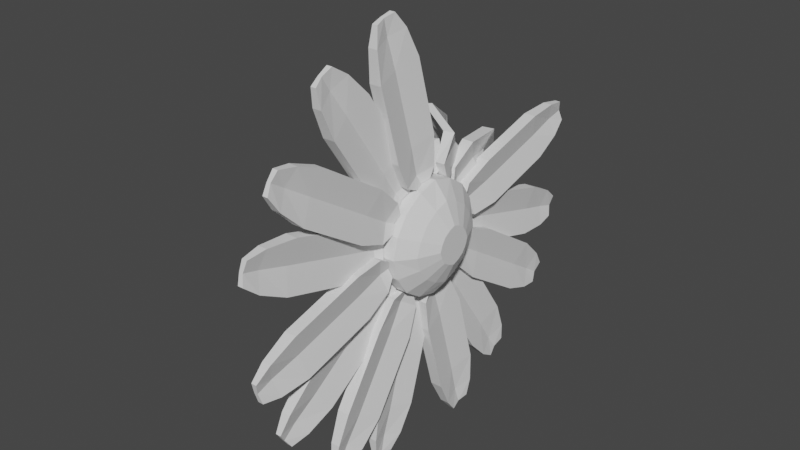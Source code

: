 # Source: daisy_wilting.blend  (saved by Blender 3.1.7; exported with 4.5.12 LTS)
import bpy
from mathutils import Matrix  # noqa: F401  (used for matrix-valued properties, if any)

bpy.ops.wm.read_factory_settings(use_empty=True)
scene = bpy.context.scene
scene.name = 'Scene'

# ---- collections
col_collection = bpy.data.collections.new('Collection'); scene.collection.children.link(col_collection)

# ---- materials (node trees are filled in below, after node groups)
mat_material = bpy.data.materials.new('Material')
mat_material.alpha_threshold = 0.0
mat_material.use_transparent_shadow = False
mat_material.line_color = (0.0, 0.0, 0.0, 1.0)

# ---- material node trees
mat_material.use_nodes = True; mat_material.node_tree.nodes.clear()
_N = mat_material.node_tree.nodes; _L = mat_material.node_tree.links
n0 = _N.new('ShaderNodeOutputMaterial'); n0.name = 'Material Output'; n0.location = (300, 300)
n1 = _N.new('ShaderNodeBsdfPrincipled'); n1.name = 'Principled BSDF'; n1.location = (10, 300)
n1.distribution = 'GGX'
n1.subsurface_method = 'RANDOM_WALK_SKIN'
n1.inputs[2].default_value = 0.4
n1.inputs[3].default_value = 1.45
n1.inputs[27].default_value = (0.0, 0.0, 0.0, 1.0)
n1.inputs[28].default_value = 1.0
_L.new(n1.outputs[0], n0.inputs[0])
n0.is_active_output = True

# ---- world
world_world = bpy.data.worlds.new('World'); scene.world = world_world
world_world.use_nodes = True; world_world.node_tree.nodes.clear()
_N = world_world.node_tree.nodes; _L = world_world.node_tree.links
n0 = _N.new('ShaderNodeOutputWorld'); n0.name = 'World Output'; n0.location = (300, 300)
n1 = _N.new('ShaderNodeBackground'); n1.name = 'Background'; n1.location = (10, 300)
n1.inputs[0].default_value = (0.05088, 0.05088, 0.05088, 1.0)
_L.new(n1.outputs[0], n0.inputs[0])
n0.is_active_output = True
world_world.color = (0.05088, 0.05088, 0.05088)
world_world.use_sun_shadow = False
world_world.sun_shadow_jitter_overblur = 0.0

# ---- meshes
me_cube = bpy.data.meshes.new('Cube')
me_cube.from_pydata([(-0.2696, -1.03, 1.03), (-0.2696, -1.03, -1.03), (-0.272, 1.029, 1.03), (-0.272, 1.029, -1.03), (0.2992, -1.029, 1.03), (0.2992, -1.029, -1.03), (0.2968, 1.03, 1.03), (0.2968, 1.03, -1.03), (0.2869, 0.0002231, -1.497), (-0.2597, -0.0004301, 1.497), (0.2869, 0.0002231, 1.497), (-0.2597, -0.0004301, -1.497), (-0.2579, -1.497, -1.361e-08), (0.2852, 1.497, -1.361e-08), (-0.2615, 1.497, -1.361e-08), (0.2887, -1.497, -1.361e-08), (-0.2724, 1.353, 0.5406), (0.2964, 1.354, 0.5406), (-0.2692, -1.354, 0.5406), (0.2996, -1.354, 0.5406), (0.2987, -0.5404, 1.354), (-0.2702, -0.541, 1.354), (-0.2714, 0.5401, 1.354), (0.2974, 0.5408, 1.354), (0.2974, 0.5408, -1.354), (-0.2714, 0.5401, -1.354), (-0.2724, 1.353, -0.5406), (0.2964, 1.354, -0.5406), (-0.2702, -0.541, -1.354), (0.2987, -0.5404, -1.354), (-0.2692, -1.354, -0.5406), (0.2996, -1.354, -0.5406), (-0.3843, -0.7156, 0.7151), (-0.3843, -0.7156, -0.7151), (-0.386, 0.7145, 0.7151), (-0.386, 0.7145, -0.7151), (-0.3851, -0.0005771, 1.076), (-0.3851, -0.0005771, -1.076), (-0.3838, -1.076, -1.554e-07), (-0.3864, 1.075, -1.554e-07), (-0.3862, 0.9397, 0.3755), (-0.384, -0.9408, 0.3755), (-0.3847, -0.376, 0.9402), (-0.3856, 0.3749, 0.9402), (-0.3856, 0.3749, -0.9402), (-0.3862, 0.9397, -0.3755), (-0.3847, -0.376, -0.9402), (-0.384, -0.9408, -0.3755), (-0.5316, -0.3988, 0.3981), (-0.5316, -0.3988, -0.3981), (-0.5326, 0.3973, 0.3981), (-0.5326, 0.3973, -0.3981), (-0.5321, -0.0007517, 0.5988), (-0.5321, -0.0007517, -0.5988), (-0.5314, -0.5996, -1.851e-07), (-0.5328, 0.5981, -1.851e-07), (-0.5327, 0.5227, 0.209), (-0.5315, -0.5242, 0.209), (-0.5318, -0.2098, 0.5235), (-0.5323, 0.2083, 0.5235), (-0.5323, 0.2083, -0.5235), (-0.5327, 0.5227, -0.209), (-0.5318, -0.2098, -0.5235), (-0.5315, -0.5242, -0.209), (0.6255, -0.7059, 0.7065), (0.6255, -0.7059, -0.7065), (0.6238, 0.7071, 0.7065), (0.6238, 0.7071, -0.7065), (0.6246, 0.0006224, -1.063), (0.6246, 0.0006224, 1.063), (0.6234, 1.063, -1.593e-07), (0.6259, -1.062, -1.593e-07), (0.6235, 0.9296, 0.371), (0.6257, -0.9284, 0.371), (0.6251, -0.3703, 0.929), (0.6242, 0.3716, 0.929), (0.6242, 0.3716, -0.929), (0.6235, 0.9296, -0.371), (0.6251, -0.3703, -0.929), (0.6257, -0.9284, -0.371), (0.87, -0.338, 0.3389), (0.87, -0.338, -0.3389), (0.8692, 0.3398, 0.3389), (0.8692, 0.3398, -0.3389), (0.8696, 0.0009134, -0.5097), (0.8696, 0.0009134, 0.5097), (0.869, 0.5106, 1.717e-07), (0.8702, -0.5088, 1.717e-07), (0.8691, 0.4465, 0.1779), (0.8701, -0.4447, 0.1779), (0.8698, -0.177, 0.4456), (0.8694, 0.1788, 0.4456), (0.8694, 0.1788, -0.4456), (0.8691, 0.4465, -0.1779), (0.8698, -0.177, -0.4456), (0.8701, -0.4447, -0.1779)], [], [(22, 23, 6, 2), (16, 2, 6, 17), (15, 19, 18, 12), (24, 25, 3, 7), (8, 11, 25, 24), (19, 4, 0, 18), (0, 4, 20, 21), (29, 28, 11, 8), (14, 16, 17, 13), (21, 20, 10, 9), (29, 8, 68, 78), (11, 28, 46, 37), (31, 15, 12, 30), (5, 1, 28, 29), (9, 10, 23, 22), (26, 14, 13, 27), (3, 26, 27, 7), (5, 31, 30, 1), (45, 35, 51, 61), (12, 18, 41, 38), (21, 9, 36, 42), (2, 16, 40, 34), (22, 2, 34, 43), (16, 14, 39, 40), (3, 25, 44, 35), (25, 11, 37, 44), (30, 12, 38, 47), (0, 21, 42, 32), (14, 26, 45, 39), (1, 30, 47, 33), (9, 22, 43, 36), (28, 1, 33, 46), (18, 0, 32, 41), (26, 3, 35, 45), (52, 59, 50, 56, 55, 61, 51, 60, 53, 62, 49, 63, 54, 57, 48, 58), (41, 32, 48, 57), (43, 34, 50, 59), (34, 40, 56, 50), (46, 33, 49, 62), (36, 43, 59, 52), (42, 36, 52, 58), (35, 44, 60, 51), (44, 37, 53, 60), (39, 45, 61, 55), (32, 42, 58, 48), (37, 46, 62, 53), (38, 41, 57, 54), (33, 47, 63, 49), (47, 38, 54, 63), (40, 39, 55, 56), (73, 71, 87, 89), (31, 5, 65, 79), (5, 29, 78, 65), (27, 13, 70, 77), (8, 24, 76, 68), (23, 10, 69, 75), (24, 7, 67, 76), (13, 17, 72, 70), (19, 15, 71, 73), (15, 31, 79, 71), (20, 4, 64, 74), (4, 19, 73, 64), (7, 27, 77, 67), (17, 6, 66, 72), (10, 20, 74, 69), (6, 23, 75, 66), (85, 90, 80, 89, 87, 95, 81, 94, 84, 92, 83, 93, 86, 88, 82, 91), (72, 66, 82, 88), (64, 73, 89, 80), (79, 65, 81, 95), (70, 72, 88, 86), (74, 64, 80, 90), (66, 75, 91, 82), (78, 68, 84, 94), (68, 76, 92, 84), (75, 69, 85, 91), (67, 77, 93, 83), (69, 74, 90, 85), (65, 78, 94, 81), (77, 70, 86, 93), (76, 67, 83, 92), (71, 79, 95, 87)])
_uv = me_cube.uv_layers.new(name='UVMap')
_uv.uv.foreach_set('vector', [0.3915, 0.4575, 0.3464, 0.4424, 0.3592, 0.3961, 0.4062, 0.4097, 0.4209, 0.3611, 0.4062, 0.4097, 0.3592, 0.3961, 0.3725, 0.3483, 0.2608, 0.6639, 0.2792, 0.6183, 0.3253, 0.6383, 0.3043, 0.6833, 0.4101, 0.1069, 0.4934, 0.1246, 0.4685, 0.1999, 0.4026, 0.1839, 0.4192, 8.158e-05, 0.5324, 0.03045, 0.4934, 0.1246, 0.4101, 0.1069, 0.2792, 0.6183, 0.2996, 0.5731, 0.3449, 0.5914, 0.3253, 0.6383, 0.3449, 0.5914, 0.2996, 0.5731, 0.3177, 0.5277, 0.3619, 0.5452, 0.1573, 0.8312, 0.2343, 0.8679, 0.2003, 0.9698, 0.09787, 0.9132, 0.4311, 0.312, 0.4209, 0.3611, 0.3725, 0.3483, 0.3846, 0.3014, 0.3619, 0.5452, 0.3177, 0.5277, 0.3349, 0.4857, 0.3747, 0.5009, 0.1573, 0.8312, 0.09787, 0.9132, 0.02881, 0.813, 0.09248, 0.7634, 0.2003, 0.9698, 0.2343, 0.8679, 0.3113, 0.8807, 0.3028, 0.9652, 0.2332, 0.7095, 0.2608, 0.6639, 0.3043, 0.6833, 0.2855, 0.7338, 0.2, 0.7639, 0.2603, 0.7948, 0.2343, 0.8679, 0.1573, 0.8312, 0.3747, 0.5009, 0.3349, 0.4857, 0.3464, 0.4424, 0.3915, 0.4575, 0.4489, 0.2609, 0.4311, 0.312, 0.3846, 0.3014, 0.3927, 0.2488, 0.4685, 0.1999, 0.4489, 0.2609, 0.3927, 0.2488, 0.4026, 0.1839, 0.2, 0.7639, 0.2332, 0.7095, 0.2855, 0.7338, 0.2603, 0.7948, 0.5031, 0.2789, 0.5245, 0.2235, 0.603, 0.2671, 0.5863, 0.3125, 0.3043, 0.6833, 0.3253, 0.6383, 0.3732, 0.6562, 0.3504, 0.7016, 0.3619, 0.5452, 0.3747, 0.5009, 0.418, 0.5155, 0.4077, 0.5622, 0.4062, 0.4097, 0.4209, 0.3611, 0.4691, 0.3765, 0.4515, 0.4239, 0.3915, 0.4575, 0.4062, 0.4097, 0.4515, 0.4239, 0.4384, 0.472, 0.4209, 0.3611, 0.4311, 0.312, 0.4791, 0.3265, 0.4691, 0.3765, 0.4685, 0.1999, 0.4934, 0.1246, 0.56, 0.1642, 0.5245, 0.2235, 0.4934, 0.1246, 0.5324, 0.03045, 0.6057, 0.09573, 0.56, 0.1642, 0.2855, 0.7338, 0.3043, 0.6833, 0.3504, 0.7016, 0.339, 0.7542, 0.3449, 0.5914, 0.3619, 0.5452, 0.4077, 0.5622, 0.3888, 0.608, 0.4311, 0.312, 0.4489, 0.2609, 0.5031, 0.2789, 0.4791, 0.3265, 0.2603, 0.7948, 0.2855, 0.7338, 0.339, 0.7542, 0.3205, 0.8119, 0.3747, 0.5009, 0.3915, 0.4575, 0.4384, 0.472, 0.418, 0.5155, 0.2343, 0.8679, 0.2603, 0.7948, 0.3205, 0.8119, 0.3113, 0.8807, 0.3253, 0.6383, 0.3449, 0.5914, 0.3888, 0.608, 0.3732, 0.6562, 0.4489, 0.2609, 0.4685, 0.1999, 0.5245, 0.2235, 0.5031, 0.2789, 0.6625, 0.8183, 0.6657, 0.8686, 0.6566, 0.9192, 0.6285, 0.9623, 0.5918, 0.9968, 0.5416, 0.9999, 0.4909, 0.9908, 0.4478, 0.9628, 0.4133, 0.9261, 0.4102, 0.8758, 0.4193, 0.8252, 0.4473, 0.7821, 0.484, 0.7476, 0.5343, 0.7445, 0.5849, 0.7535, 0.628, 0.7816, 0.3732, 0.6562, 0.3888, 0.608, 0.4676, 0.6364, 0.4571, 0.6834, 0.4384, 0.472, 0.4515, 0.4239, 0.531, 0.4497, 0.5223, 0.497, 0.4515, 0.4239, 0.4691, 0.3765, 0.5514, 0.4064, 0.531, 0.4497, 0.3113, 0.8807, 0.3205, 0.8119, 0.4108, 0.8268, 0.4102, 0.8758, 0.418, 0.5155, 0.4384, 0.472, 0.5223, 0.497, 0.5064, 0.5454, 0.4077, 0.5622, 0.418, 0.5155, 0.5064, 0.5454, 0.4896, 0.5936, 0.5245, 0.2235, 0.56, 0.1642, 0.6325, 0.2291, 0.603, 0.2671, 0.56, 0.1642, 0.6057, 0.09573, 0.6657, 0.1928, 0.6325, 0.2291, 0.4791, 0.3265, 0.5031, 0.2789, 0.5863, 0.3125, 0.5671, 0.3588, 0.3888, 0.608, 0.4077, 0.5622, 0.4896, 0.5936, 0.4676, 0.6364, 0.3028, 0.9652, 0.3113, 0.8807, 0.4102, 0.8758, 0.4133, 0.9261, 0.3504, 0.7016, 0.3732, 0.6562, 0.4571, 0.6834, 0.4401, 0.7312, 0.3205, 0.8119, 0.339, 0.7542, 0.4262, 0.7801, 0.4108, 0.8268, 0.339, 0.7542, 0.3504, 0.7016, 0.4401, 0.7312, 0.4262, 0.7801, 0.4691, 0.3765, 0.4791, 0.3265, 0.5671, 0.3588, 0.5514, 0.4064, 0.2269, 0.5921, 0.2087, 0.6355, 0.1192, 0.5767, 0.1385, 0.5421, 0.2332, 0.7095, 0.2, 0.7639, 0.1422, 0.7184, 0.1766, 0.6737, 0.2, 0.7639, 0.1573, 0.8312, 0.09248, 0.7634, 0.1422, 0.7184, 0.3927, 0.2488, 0.3846, 0.3014, 0.327, 0.2912, 0.3259, 0.241, 0.4192, 8.158e-05, 0.4101, 0.1069, 0.3161, 0.1171, 0.2977, 0.0361, 0.3464, 0.4424, 0.3349, 0.4857, 0.2845, 0.4688, 0.2929, 0.426, 0.4101, 0.1069, 0.4026, 0.1839, 0.3271, 0.1835, 0.3161, 0.1171, 0.3846, 0.3014, 0.3725, 0.3483, 0.3146, 0.3365, 0.327, 0.2912, 0.2792, 0.6183, 0.2608, 0.6639, 0.2087, 0.6355, 0.2269, 0.5921, 0.2608, 0.6639, 0.2332, 0.7095, 0.1766, 0.6737, 0.2087, 0.6355, 0.3177, 0.5277, 0.2996, 0.5731, 0.2486, 0.5507, 0.265, 0.508, 0.2996, 0.5731, 0.2792, 0.6183, 0.2269, 0.5921, 0.2486, 0.5507, 0.4026, 0.1839, 0.3927, 0.2488, 0.3259, 0.241, 0.3271, 0.1835, 0.3725, 0.3483, 0.3592, 0.3961, 0.306, 0.3824, 0.3146, 0.3365, 0.3349, 0.4857, 0.3177, 0.5277, 0.265, 0.508, 0.2845, 0.4688, 0.3592, 0.3961, 0.3464, 0.4424, 0.2929, 0.426, 0.306, 0.3824, 0.02667, 0.2786, 0.009964, 0.2404, 0.00264, 0.1985, 0.01221, 0.1571, 0.03094, 0.1198, 0.06912, 0.1031, 0.111, 0.0958, 0.1525, 0.1054, 0.1897, 0.1241, 0.2064, 0.1623, 0.2138, 0.2042, 0.2042, 0.2457, 0.1855, 0.2829, 0.1473, 0.2996, 0.1054, 0.3069, 0.0639, 0.2974, 0.3146, 0.3365, 0.306, 0.3824, 0.2101, 0.3603, 0.2134, 0.3214, 0.2486, 0.5507, 0.2269, 0.5921, 0.1385, 0.5421, 0.1595, 0.5095, 0.1766, 0.6737, 0.1422, 0.7184, 0.06966, 0.6392, 0.09451, 0.608, 0.327, 0.2912, 0.3146, 0.3365, 0.2134, 0.3214, 0.2195, 0.2819, 0.265, 0.508, 0.2486, 0.5507, 0.1595, 0.5095, 0.1705, 0.4722, 0.306, 0.3824, 0.2929, 0.426, 0.1961, 0.3967, 0.2101, 0.3603, 0.09248, 0.7634, 0.02881, 0.813, 8.158e-05, 0.6801, 0.03627, 0.6611, 0.2977, 0.0361, 0.3161, 0.1171, 0.2064, 0.1623, 0.1897, 0.1241, 0.2929, 0.426, 0.2845, 0.4688, 0.1848, 0.435, 0.1961, 0.3967, 0.3271, 0.1835, 0.3259, 0.241, 0.2195, 0.2414, 0.2193, 0.2009, 0.2845, 0.4688, 0.265, 0.508, 0.1705, 0.4722, 0.1848, 0.435, 0.1422, 0.7184, 0.09248, 0.7634, 0.03627, 0.6611, 0.06966, 0.6392, 0.3259, 0.241, 0.327, 0.2912, 0.2195, 0.2819, 0.2195, 0.2414, 0.3161, 0.1171, 0.3271, 0.1835, 0.2193, 0.2009, 0.2064, 0.1623, 0.2087, 0.6355, 0.1766, 0.6737, 0.09451, 0.608, 0.1192, 0.5767])
me_cube.materials.append(mat_material)
me_cube.use_remesh_preserve_volume = False
me_cube.use_remesh_preserve_attributes = False
me_cube.use_mirror_vertex_groups = False
me_cube.update()
me_cube_001 = bpy.data.meshes.new('Cube.001')
me_cube_001.from_pydata([(-0.07971, 1.494, 5.013), (-0.07971, 1.359, 5.494), (-0.07993, 1.769, 4.873), (-0.07993, 1.504, 5.817), (0.162, 1.494, 5.013), (0.162, 1.359, 5.494), (0.1622, 1.769, 4.873), (0.1622, 1.504, 5.817), (-0.1184, 2.568, 4.935), (-0.1184, 2.218, 6.179), (0.2007, 2.568, 4.935), (0.2007, 2.218, 6.179), (-0.1184, 4.543, 5.49), (-0.1184, 4.194, 6.734), (0.2007, 4.543, 5.49), (0.2007, 4.194, 6.734), (-0.07966, 5.267, 5.856), (-0.07966, 5.003, 6.798), (0.1619, 5.267, 5.856), (0.1619, 5.003, 6.798), (-0.02962, 5.649, 6.174), (-0.02962, 5.494, 6.726), (0.1119, 5.649, 6.174), (0.1119, 5.494, 6.726), (-0.08933, 1.426, 5.254), (-0.1548, 1.637, 5.345), (0.02423, 1.637, 5.345), (0.08933, 1.426, 5.254), (-0.1832, 2.393, 5.557), (0.05269, 2.393, 5.557), (-0.1832, 4.369, 6.112), (0.05269, 4.369, 6.112), (-0.1546, 5.135, 6.327), (0.02403, 5.135, 6.327), (-0.0523, 5.572, 6.45), (0.0523, 5.572, 6.45)], [], [(24, 1, 3, 25), (25, 3, 9, 28), (26, 7, 5, 27), (27, 5, 1, 24), (2, 6, 4, 0), (7, 3, 1, 5), (9, 11, 15, 13), (26, 6, 10, 29), (6, 2, 8, 10), (3, 7, 11, 9), (31, 14, 18, 33), (28, 9, 13, 30), (29, 10, 14, 31), (10, 8, 12, 14), (17, 19, 23, 21), (14, 12, 16, 18), (13, 15, 19, 17), (30, 13, 17, 32), (34, 21, 23, 35), (32, 17, 21, 34), (33, 18, 22, 35), (18, 16, 20, 22), (19, 33, 35, 23), (16, 32, 34, 20), (20, 34, 35, 22), (12, 30, 32, 16), (11, 29, 31, 15), (8, 28, 30, 12), (15, 31, 33, 19), (7, 26, 29, 11), (4, 27, 24, 0), (6, 26, 27, 4), (2, 25, 28, 8), (0, 24, 25, 2)])
_uv = me_cube_001.uv_layers.new(name='UVMap')
_uv.uv.foreach_set('vector', [0.3327, 0.02674, 0.2974, 0.09014, 0.2606, 0.1406, 0.2361, 0.01356, 0.2361, 0.01356, 0.2606, 0.1406, 0.1902, 0.275, 0.02415, 0.1778, 0.3773, 0.1484, 0.2955, 0.1633, 0.3245, 0.1194, 0.3852, 0.07466, 0.3852, 0.07466, 0.3245, 0.1194, 0.2974, 0.09014, 0.3327, 0.02674, 0.5065, 0.1352, 0.4692, 0.1567, 0.4427, 0.1179, 0.4705, 0.09249, 0.2955, 0.1633, 0.2606, 0.1406, 0.2974, 0.09014, 0.3245, 0.1194, 0.1902, 0.275, 0.2556, 0.2907, 0.2559, 0.7004, 0.1884, 0.7133, 0.3773, 0.1484, 0.4692, 0.1567, 0.5135, 0.289, 0.384, 0.2948, 0.4692, 0.1567, 0.5065, 0.1352, 0.5795, 0.2741, 0.5135, 0.289, 0.2606, 0.1406, 0.2955, 0.1633, 0.2556, 0.2907, 0.1902, 0.275, 0.3882, 0.696, 0.5211, 0.6995, 0.4784, 0.8429, 0.3902, 0.8445, 0.02415, 0.1778, 0.1902, 0.275, 0.1884, 0.7133, 8.741e-05, 0.7978, 0.384, 0.2948, 0.5135, 0.289, 0.5211, 0.6995, 0.3882, 0.696, 0.5135, 0.289, 0.5795, 0.2741, 0.5893, 0.7135, 0.5211, 0.6995, 0.2599, 0.8674, 0.3006, 0.8443, 0.3386, 0.9081, 0.3223, 0.9235, 0.5211, 0.6995, 0.5893, 0.7135, 0.5188, 0.8671, 0.4784, 0.8429, 0.1884, 0.7133, 0.2559, 0.7004, 0.3006, 0.8443, 0.2599, 0.8674, 8.741e-05, 0.7978, 0.1884, 0.7133, 0.2599, 0.8674, 0.2016, 0.9999, 0.3642, 0.9851, 0.3223, 0.9235, 0.3386, 0.9081, 0.3914, 0.959, 0.2016, 0.9999, 0.2599, 0.8674, 0.3223, 0.9235, 0.3642, 0.9851, 0.3902, 0.8445, 0.4784, 0.8429, 0.4445, 0.9076, 0.3914, 0.959, 0.4784, 0.8429, 0.5188, 0.8671, 0.4593, 0.9237, 0.4445, 0.9076, 0.3006, 0.8443, 0.3902, 0.8445, 0.3914, 0.959, 0.3386, 0.9081, 0.5188, 0.8671, 0.5781, 0.995, 0.4186, 0.9846, 0.4593, 0.9237, 0.4593, 0.9237, 0.4186, 0.9846, 0.3914, 0.959, 0.4445, 0.9076, 0.5893, 0.7135, 0.7642, 0.7943, 0.5781, 0.995, 0.5188, 0.8671, 0.2556, 0.2907, 0.384, 0.2948, 0.3882, 0.696, 0.2559, 0.7004, 0.5795, 0.2741, 0.7642, 0.1724, 0.7642, 0.7943, 0.5893, 0.7135, 0.2559, 0.7004, 0.3882, 0.696, 0.3902, 0.8445, 0.3006, 0.8443, 0.2955, 0.1633, 0.3773, 0.1484, 0.384, 0.2948, 0.2556, 0.2907, 0.4427, 0.1179, 0.3852, 0.07466, 0.4406, 0.0285, 0.4705, 0.09249, 0.4692, 0.1567, 0.3773, 0.1484, 0.3852, 0.07466, 0.4427, 0.1179, 0.5065, 0.1352, 0.5337, 8.741e-05, 0.7642, 0.1724, 0.5795, 0.2741, 0.4705, 0.09249, 0.4406, 0.0285, 0.5337, 8.741e-05, 0.5065, 0.1352])
me_cube_001.use_remesh_fix_poles = True
me_cube_001.use_remesh_preserve_attributes = False
me_cube_001.update()
me_cube_002 = bpy.data.meshes.new('Cube.002')
me_cube_002.from_pydata([(-0.2233, 1.354, 5.556), (-0.2233, 1.074, 5.97), (-0.2235, 1.659, 5.51), (-0.2235, 1.11, 6.322), (0.01839, 1.354, 5.556), (0.01839, 1.074, 5.97), (0.01861, 1.659, 5.51), (0.01861, 1.11, 6.322), (-0.2457, 2.189, 5.774), (-0.2836, 1.774, 6.766), (0.0734, 2.189, 5.774), (0.03553, 1.774, 6.766), (-0.6392, 2.823, 5.358), (-0.9964, 3.702, 5.745), (-0.4048, 2.918, 5.358), (-0.762, 3.797, 5.745), (-0.751, 3.229, 4.864), (-0.9707, 3.77, 4.908), (-0.6171, 3.284, 4.864), (-0.8368, 3.824, 4.908), (-0.7766, 3.372, 4.602), (-0.9053, 3.688, 4.628), (-0.6982, 3.404, 4.602), (-0.8269, 3.72, 4.628), (-0.2329, 1.214, 5.763), (-0.2983, 1.385, 5.916), (-0.1193, 1.385, 5.916), (-0.05424, 1.214, 5.763), (-0.3268, 1.968, 6.272), (-0.09088, 1.968, 6.272), (-0.8654, 3.243, 5.551), (-0.6921, 3.313, 5.551), (-0.9024, 3.483, 4.886), (-0.8034, 3.523, 4.886), (-0.8535, 3.525, 4.615), (-0.7955, 3.548, 4.615), (-0.2183, 3.0, 6.659), (-0.5312, 2.938, 6.659), (-0.3719, 2.343, 5.762), (-0.05897, 2.406, 5.762), (-0.2811, 2.66, 6.212), (-0.5125, 2.614, 6.212)], [], [(24, 1, 3, 25), (25, 3, 9, 28), (26, 7, 5, 27), (27, 5, 1, 24), (2, 6, 4, 0), (7, 3, 1, 5), (37, 36, 15, 13), (26, 6, 10, 29), (6, 2, 8, 10), (3, 7, 11, 9), (31, 14, 18, 33), (41, 37, 13, 30), (40, 39, 14, 31), (39, 38, 12, 14), (17, 19, 23, 21), (14, 12, 16, 18), (13, 15, 19, 17), (30, 13, 17, 32), (34, 21, 23, 35), (32, 17, 21, 34), (33, 18, 22, 35), (18, 16, 20, 22), (19, 33, 35, 23), (16, 32, 34, 20), (20, 34, 35, 22), (12, 30, 32, 16), (36, 40, 31, 15), (38, 41, 30, 12), (15, 31, 33, 19), (7, 26, 29, 11), (4, 27, 24, 0), (6, 26, 27, 4), (2, 25, 28, 8), (0, 24, 25, 2), (8, 28, 41, 38), (11, 29, 40, 36), (10, 8, 38, 39), (29, 10, 39, 40), (28, 9, 37, 41), (9, 11, 36, 37)])
_uv = me_cube_002.uv_layers.new(name='UVMap')
_uv.uv.foreach_set('vector', [0.3327, 0.02674, 0.2974, 0.09014, 0.2606, 0.1406, 0.2361, 0.01356, 0.2361, 0.01356, 0.2606, 0.1406, 0.1902, 0.275, 0.02415, 0.1778, 0.3773, 0.1484, 0.2955, 0.1633, 0.3245, 0.1194, 0.3852, 0.07466, 0.3852, 0.07466, 0.3245, 0.1194, 0.2974, 0.09014, 0.3327, 0.02674, 0.5065, 0.1352, 0.4692, 0.1567, 0.4427, 0.1179, 0.4705, 0.09249, 0.2955, 0.1633, 0.2606, 0.1406, 0.2974, 0.09014, 0.3245, 0.1194, 0.1893, 0.4941, 0.2557, 0.4956, 0.2559, 0.7004, 0.1884, 0.7133, 0.3773, 0.1484, 0.4692, 0.1567, 0.5135, 0.289, 0.384, 0.2948, 0.4692, 0.1567, 0.5065, 0.1352, 0.5795, 0.2741, 0.5135, 0.289, 0.2606, 0.1406, 0.2955, 0.1633, 0.2556, 0.2907, 0.1902, 0.275, 0.3882, 0.696, 0.5211, 0.6995, 0.4784, 0.8429, 0.3902, 0.8445, 0.01212, 0.4878, 0.1893, 0.4941, 0.1884, 0.7133, 8.741e-05, 0.7978, 0.3861, 0.4954, 0.5173, 0.4942, 0.5211, 0.6995, 0.3882, 0.696, 0.5173, 0.4942, 0.5844, 0.4938, 0.5893, 0.7135, 0.5211, 0.6995, 0.2599, 0.8674, 0.3006, 0.8443, 0.3386, 0.9081, 0.3223, 0.9235, 0.5211, 0.6995, 0.5893, 0.7135, 0.5188, 0.8671, 0.4784, 0.8429, 0.1884, 0.7133, 0.2559, 0.7004, 0.3006, 0.8443, 0.2599, 0.8674, 8.741e-05, 0.7978, 0.1884, 0.7133, 0.2599, 0.8674, 0.2016, 0.9999, 0.3642, 0.9851, 0.3223, 0.9235, 0.3386, 0.9081, 0.3914, 0.959, 0.2016, 0.9999, 0.2599, 0.8674, 0.3223, 0.9235, 0.3642, 0.9851, 0.3902, 0.8445, 0.4784, 0.8429, 0.4445, 0.9076, 0.3914, 0.959, 0.4784, 0.8429, 0.5188, 0.8671, 0.4593, 0.9237, 0.4445, 0.9076, 0.3006, 0.8443, 0.3902, 0.8445, 0.3914, 0.959, 0.3386, 0.9081, 0.5188, 0.8671, 0.5781, 0.995, 0.4186, 0.9846, 0.4593, 0.9237, 0.4593, 0.9237, 0.4186, 0.9846, 0.3914, 0.959, 0.4445, 0.9076, 0.5893, 0.7135, 0.7642, 0.7943, 0.5781, 0.995, 0.5188, 0.8671, 0.2557, 0.4956, 0.3861, 0.4954, 0.3882, 0.696, 0.2559, 0.7004, 0.5844, 0.4938, 0.7642, 0.4833, 0.7642, 0.7943, 0.5893, 0.7135, 0.2559, 0.7004, 0.3882, 0.696, 0.3902, 0.8445, 0.3006, 0.8443, 0.2955, 0.1633, 0.3773, 0.1484, 0.384, 0.2948, 0.2556, 0.2907, 0.4427, 0.1179, 0.3852, 0.07466, 0.4406, 0.0285, 0.4705, 0.09249, 0.4692, 0.1567, 0.3773, 0.1484, 0.3852, 0.07466, 0.4427, 0.1179, 0.5065, 0.1352, 0.5337, 8.741e-05, 0.7642, 0.1724, 0.5795, 0.2741, 0.4705, 0.09249, 0.4406, 0.0285, 0.5337, 8.741e-05, 0.5065, 0.1352, 0.5795, 0.2741, 0.7642, 0.1724, 0.7642, 0.4833, 0.5844, 0.4938, 0.2556, 0.2907, 0.384, 0.2948, 0.3861, 0.4954, 0.2557, 0.4956, 0.5135, 0.289, 0.5795, 0.2741, 0.5844, 0.4938, 0.5173, 0.4942, 0.384, 0.2948, 0.5135, 0.289, 0.5173, 0.4942, 0.3861, 0.4954, 0.02415, 0.1778, 0.1902, 0.275, 0.1893, 0.4941, 0.01212, 0.4878, 0.1902, 0.275, 0.2556, 0.2907, 0.2557, 0.4956, 0.1893, 0.4941])
me_cube_002.use_remesh_fix_poles = True
me_cube_002.use_remesh_preserve_attributes = False
me_cube_002.update()
me_cube_003 = bpy.data.meshes.new('Cube.003')
me_cube_003.from_pydata([(-0.2826, 1.01, 6.039), (-0.07971, 0.5923, 6.313), (-0.4107, 1.31, 6.114), (-0.07993, 0.4903, 6.652), (-0.1688, 1.01, 6.039), (0.162, 0.5923, 6.313), (-0.1686, 1.31, 6.114), (0.1622, 0.4903, 6.652), (-0.5678, 1.738, 6.429), (-0.2395, 0.9609, 7.239), (-0.2978, 1.811, 6.426), (0.03047, 1.034, 7.236), (-1.74, 2.505, 6.187), (-1.84, 2.976, 6.636), (-1.579, 2.519, 6.209), (-1.68, 2.99, 6.657), (-1.938, 2.942, 5.922), (-1.983, 3.292, 6.105), (-1.841, 2.949, 5.933), (-1.885, 3.299, 6.116), (-1.914, 3.103, 5.8), (-1.941, 3.308, 5.907), (-1.857, 3.106, 5.806), (-1.884, 3.312, 5.913), (-0.08933, 0.8012, 6.176), (-0.1548, 0.9002, 6.383), (0.02423, 0.9002, 6.383), (0.08933, 0.8012, 6.176), (-0.4034, 1.331, 6.839), (-0.2038, 1.386, 6.837), (-1.823, 2.738, 6.407), (-1.704, 2.748, 6.423), (-1.991, 3.115, 6.01), (-1.919, 3.12, 6.018), (-1.937, 3.204, 5.852), (-1.895, 3.207, 5.857), (-1.139, 1.666, 7.501), (-1.381, 1.646, 7.445), (-1.177, 1.895, 6.49), (-0.9358, 1.915, 6.546), (-1.149, 1.781, 6.998), (-1.328, 1.767, 6.956)], [], [(24, 1, 3, 25), (25, 3, 9, 28), (26, 7, 5, 27), (27, 5, 1, 24), (2, 6, 4, 0), (7, 3, 1, 5), (37, 36, 15, 13), (26, 6, 10, 29), (6, 2, 8, 10), (3, 7, 11, 9), (31, 14, 18, 33), (41, 37, 13, 30), (40, 39, 14, 31), (39, 38, 12, 14), (17, 19, 23, 21), (14, 12, 16, 18), (13, 15, 19, 17), (30, 13, 17, 32), (34, 21, 23, 35), (32, 17, 21, 34), (33, 18, 22, 35), (18, 16, 20, 22), (19, 33, 35, 23), (16, 32, 34, 20), (20, 34, 35, 22), (12, 30, 32, 16), (36, 40, 31, 15), (38, 41, 30, 12), (15, 31, 33, 19), (7, 26, 29, 11), (4, 27, 24, 0), (6, 26, 27, 4), (2, 25, 28, 8), (0, 24, 25, 2), (8, 28, 41, 38), (11, 29, 40, 36), (10, 8, 38, 39), (29, 10, 39, 40), (28, 9, 37, 41), (9, 11, 36, 37)])
_uv = me_cube_003.uv_layers.new(name='UVMap')
_uv.uv.foreach_set('vector', [0.3327, 0.02674, 0.2974, 0.09014, 0.2606, 0.1406, 0.2361, 0.01356, 0.2361, 0.01356, 0.2606, 0.1406, 0.1902, 0.275, 0.02415, 0.1778, 0.3773, 0.1484, 0.2955, 0.1633, 0.3245, 0.1194, 0.3852, 0.07466, 0.3852, 0.07466, 0.3245, 0.1194, 0.2974, 0.09014, 0.3327, 0.02674, 0.5065, 0.1352, 0.4692, 0.1567, 0.4427, 0.1179, 0.4705, 0.09249, 0.2955, 0.1633, 0.2606, 0.1406, 0.2974, 0.09014, 0.3245, 0.1194, 0.1893, 0.4941, 0.2557, 0.4956, 0.2559, 0.7004, 0.1884, 0.7133, 0.3773, 0.1484, 0.4692, 0.1567, 0.5135, 0.289, 0.384, 0.2948, 0.4692, 0.1567, 0.5065, 0.1352, 0.5795, 0.2741, 0.5135, 0.289, 0.2606, 0.1406, 0.2955, 0.1633, 0.2556, 0.2907, 0.1902, 0.275, 0.3882, 0.696, 0.5211, 0.6995, 0.4784, 0.8429, 0.3902, 0.8445, 0.01212, 0.4878, 0.1893, 0.4941, 0.1884, 0.7133, 8.741e-05, 0.7978, 0.3861, 0.4954, 0.5173, 0.4942, 0.5211, 0.6995, 0.3882, 0.696, 0.5173, 0.4942, 0.5844, 0.4938, 0.5893, 0.7135, 0.5211, 0.6995, 0.2599, 0.8674, 0.3006, 0.8443, 0.3386, 0.9081, 0.3223, 0.9235, 0.5211, 0.6995, 0.5893, 0.7135, 0.5188, 0.8671, 0.4784, 0.8429, 0.1884, 0.7133, 0.2559, 0.7004, 0.3006, 0.8443, 0.2599, 0.8674, 8.741e-05, 0.7978, 0.1884, 0.7133, 0.2599, 0.8674, 0.2016, 0.9999, 0.3642, 0.9851, 0.3223, 0.9235, 0.3386, 0.9081, 0.3914, 0.959, 0.2016, 0.9999, 0.2599, 0.8674, 0.3223, 0.9235, 0.3642, 0.9851, 0.3902, 0.8445, 0.4784, 0.8429, 0.4445, 0.9076, 0.3914, 0.959, 0.4784, 0.8429, 0.5188, 0.8671, 0.4593, 0.9237, 0.4445, 0.9076, 0.3006, 0.8443, 0.3902, 0.8445, 0.3914, 0.959, 0.3386, 0.9081, 0.5188, 0.8671, 0.5781, 0.995, 0.4186, 0.9846, 0.4593, 0.9237, 0.4593, 0.9237, 0.4186, 0.9846, 0.3914, 0.959, 0.4445, 0.9076, 0.5893, 0.7135, 0.7642, 0.7943, 0.5781, 0.995, 0.5188, 0.8671, 0.2557, 0.4956, 0.3861, 0.4954, 0.3882, 0.696, 0.2559, 0.7004, 0.5844, 0.4938, 0.7642, 0.4833, 0.7642, 0.7943, 0.5893, 0.7135, 0.2559, 0.7004, 0.3882, 0.696, 0.3902, 0.8445, 0.3006, 0.8443, 0.2955, 0.1633, 0.3773, 0.1484, 0.384, 0.2948, 0.2556, 0.2907, 0.4427, 0.1179, 0.3852, 0.07466, 0.4406, 0.0285, 0.4705, 0.09249, 0.4692, 0.1567, 0.3773, 0.1484, 0.3852, 0.07466, 0.4427, 0.1179, 0.5065, 0.1352, 0.5337, 8.741e-05, 0.7642, 0.1724, 0.5795, 0.2741, 0.4705, 0.09249, 0.4406, 0.0285, 0.5337, 8.741e-05, 0.5065, 0.1352, 0.5795, 0.2741, 0.7642, 0.1724, 0.7642, 0.4833, 0.5844, 0.4938, 0.2556, 0.2907, 0.384, 0.2948, 0.3861, 0.4954, 0.2557, 0.4956, 0.5135, 0.289, 0.5795, 0.2741, 0.5844, 0.4938, 0.5173, 0.4942, 0.384, 0.2948, 0.5135, 0.289, 0.5173, 0.4942, 0.3861, 0.4954, 0.02415, 0.1778, 0.1902, 0.275, 0.1893, 0.4941, 0.01212, 0.4878, 0.1902, 0.275, 0.2556, 0.2907, 0.2557, 0.4956, 0.1893, 0.4941])
me_cube_003.use_remesh_fix_poles = True
me_cube_003.use_remesh_preserve_attributes = False
me_cube_003.update()
me_cube_004 = bpy.data.meshes.new('Cube.004')
me_cube_004.from_pydata([(-0.2869, 0.4887, 6.357), (-0.2869, 0.06722, 6.477), (-0.2871, 0.7279, 6.524), (-0.2871, -0.09918, 6.762), (-0.04524, 0.4887, 6.357), (-0.04524, 0.06722, 6.477), (-0.04502, 0.7279, 6.524), (-0.04502, -0.09918, 6.762), (-0.5485, 0.9292, 6.721), (-0.5555, -0.1619, 7.03), (-0.3968, 1.005, 6.991), (-0.4038, -0.08636, 7.3), (-1.401, 0.6292, 6.2), (-1.407, -0.1555, 6.414), (-1.61, 0.694, 6.431), (-1.616, -0.09079, 6.645), (-1.985, 0.4053, 6.074), (-1.991, -0.02096, 6.195), (-1.94, 0.4692, 6.303), (-1.946, 0.04293, 6.423), (-2.373, 0.3085, 6.064), (-2.376, 0.05883, 6.135), (-2.346, 0.3459, 6.198), (-2.35, 0.09624, 6.268), (-0.2965, 0.2796, 6.417), (-0.362, 0.3125, 6.644), (-0.183, 0.3125, 6.644), (-0.1179, 0.2796, 6.417), (-0.5828, 0.367, 6.821), (-0.4707, 0.4229, 7.021), (-1.361, 0.2239, 6.26), (-1.516, 0.2717, 6.431), (-2.002, 0.1728, 6.064), (-1.969, 0.22, 6.232), (-2.379, 0.1782, 6.078), (-2.359, 0.2059, 6.177), (-1.224, -0.05376, 7.158), (-1.081, -0.1305, 6.883), (-1.074, 0.8406, 6.616), (-1.216, 0.9174, 6.89), (-1.154, 0.3972, 6.897), (-1.048, 0.3404, 6.694)], [], [(24, 1, 3, 25), (25, 3, 9, 28), (26, 7, 5, 27), (27, 5, 1, 24), (2, 6, 4, 0), (7, 3, 1, 5), (37, 36, 15, 13), (26, 6, 10, 29), (6, 2, 8, 10), (3, 7, 11, 9), (31, 14, 18, 33), (41, 37, 13, 30), (40, 39, 14, 31), (39, 38, 12, 14), (17, 19, 23, 21), (14, 12, 16, 18), (13, 15, 19, 17), (30, 13, 17, 32), (34, 21, 23, 35), (32, 17, 21, 34), (33, 18, 22, 35), (18, 16, 20, 22), (19, 33, 35, 23), (16, 32, 34, 20), (20, 34, 35, 22), (12, 30, 32, 16), (36, 40, 31, 15), (38, 41, 30, 12), (15, 31, 33, 19), (7, 26, 29, 11), (4, 27, 24, 0), (6, 26, 27, 4), (2, 25, 28, 8), (0, 24, 25, 2), (8, 28, 41, 38), (11, 29, 40, 36), (10, 8, 38, 39), (29, 10, 39, 40), (28, 9, 37, 41), (9, 11, 36, 37)])
_uv = me_cube_004.uv_layers.new(name='UVMap')
_uv.uv.foreach_set('vector', [0.3327, 0.02674, 0.2974, 0.09014, 0.2606, 0.1406, 0.2361, 0.01356, 0.2361, 0.01356, 0.2606, 0.1406, 0.1902, 0.275, 0.02415, 0.1778, 0.3773, 0.1484, 0.2955, 0.1633, 0.3245, 0.1194, 0.3852, 0.07466, 0.3852, 0.07466, 0.3245, 0.1194, 0.2974, 0.09014, 0.3327, 0.02674, 0.5065, 0.1352, 0.4692, 0.1567, 0.4427, 0.1179, 0.4705, 0.09249, 0.2955, 0.1633, 0.2606, 0.1406, 0.2974, 0.09014, 0.3245, 0.1194, 0.1893, 0.4941, 0.2557, 0.4956, 0.2559, 0.7004, 0.1884, 0.7133, 0.3773, 0.1484, 0.4692, 0.1567, 0.5135, 0.289, 0.384, 0.2948, 0.4692, 0.1567, 0.5065, 0.1352, 0.5795, 0.2741, 0.5135, 0.289, 0.2606, 0.1406, 0.2955, 0.1633, 0.2556, 0.2907, 0.1902, 0.275, 0.3882, 0.696, 0.5211, 0.6995, 0.4784, 0.8429, 0.3902, 0.8445, 0.01212, 0.4878, 0.1893, 0.4941, 0.1884, 0.7133, 8.741e-05, 0.7978, 0.3861, 0.4954, 0.5173, 0.4942, 0.5211, 0.6995, 0.3882, 0.696, 0.5173, 0.4942, 0.5844, 0.4938, 0.5893, 0.7135, 0.5211, 0.6995, 0.2599, 0.8674, 0.3006, 0.8443, 0.3386, 0.9081, 0.3223, 0.9235, 0.5211, 0.6995, 0.5893, 0.7135, 0.5188, 0.8671, 0.4784, 0.8429, 0.1884, 0.7133, 0.2559, 0.7004, 0.3006, 0.8443, 0.2599, 0.8674, 8.741e-05, 0.7978, 0.1884, 0.7133, 0.2599, 0.8674, 0.2016, 0.9999, 0.3642, 0.9851, 0.3223, 0.9235, 0.3386, 0.9081, 0.3914, 0.959, 0.2016, 0.9999, 0.2599, 0.8674, 0.3223, 0.9235, 0.3642, 0.9851, 0.3902, 0.8445, 0.4784, 0.8429, 0.4445, 0.9076, 0.3914, 0.959, 0.4784, 0.8429, 0.5188, 0.8671, 0.4593, 0.9237, 0.4445, 0.9076, 0.3006, 0.8443, 0.3902, 0.8445, 0.3914, 0.959, 0.3386, 0.9081, 0.5188, 0.8671, 0.5781, 0.995, 0.4186, 0.9846, 0.4593, 0.9237, 0.4593, 0.9237, 0.4186, 0.9846, 0.3914, 0.959, 0.4445, 0.9076, 0.5893, 0.7135, 0.7642, 0.7943, 0.5781, 0.995, 0.5188, 0.8671, 0.2557, 0.4956, 0.3861, 0.4954, 0.3882, 0.696, 0.2559, 0.7004, 0.5844, 0.4938, 0.7642, 0.4833, 0.7642, 0.7943, 0.5893, 0.7135, 0.2559, 0.7004, 0.3882, 0.696, 0.3902, 0.8445, 0.3006, 0.8443, 0.2955, 0.1633, 0.3773, 0.1484, 0.384, 0.2948, 0.2556, 0.2907, 0.4427, 0.1179, 0.3852, 0.07466, 0.4406, 0.0285, 0.4705, 0.09249, 0.4692, 0.1567, 0.3773, 0.1484, 0.3852, 0.07466, 0.4427, 0.1179, 0.5065, 0.1352, 0.5337, 8.741e-05, 0.7642, 0.1724, 0.5795, 0.2741, 0.4705, 0.09249, 0.4406, 0.0285, 0.5337, 8.741e-05, 0.5065, 0.1352, 0.5795, 0.2741, 0.7642, 0.1724, 0.7642, 0.4833, 0.5844, 0.4938, 0.2556, 0.2907, 0.384, 0.2948, 0.3861, 0.4954, 0.2557, 0.4956, 0.5135, 0.289, 0.5795, 0.2741, 0.5844, 0.4938, 0.5173, 0.4942, 0.384, 0.2948, 0.5135, 0.289, 0.5173, 0.4942, 0.3861, 0.4954, 0.02415, 0.1778, 0.1902, 0.275, 0.1893, 0.4941, 0.01212, 0.4878, 0.1902, 0.275, 0.2556, 0.2907, 0.2557, 0.4956, 0.1893, 0.4941])
me_cube_004.use_remesh_fix_poles = True
me_cube_004.use_remesh_preserve_attributes = False
me_cube_004.update()
me_cube_005 = bpy.data.meshes.new('Cube.005')
me_cube_005.from_pydata([(-0.2102, 1.389, 4.509), (-0.2102, 1.525, 4.99), (-0.2105, 1.551, 4.245), (-0.2105, 1.817, 5.189), (0.03144, 1.389, 4.509), (0.03144, 1.525, 4.99), (0.03166, 1.551, 4.245), (0.03166, 1.817, 5.189), (-0.2489, 2.264, 3.882), (-0.2489, 2.615, 5.126), (0.07016, 2.264, 3.882), (0.07016, 2.615, 5.126), (-0.2489, 4.239, 3.325), (-0.2489, 4.59, 4.569), (0.07016, 4.239, 3.325), (0.07016, 4.59, 4.569), (-0.2102, 5.048, 3.26), (-0.2102, 5.313, 4.201), (0.03139, 5.048, 3.26), (0.03139, 5.313, 4.201), (-0.1601, 5.539, 3.332), (-0.1601, 5.695, 3.883), (-0.01865, 5.539, 3.332), (-0.01865, 5.695, 3.883), (-0.2198, 1.457, 4.749), (-0.2853, 1.684, 4.717), (-0.1063, 1.684, 4.717), (-0.04119, 1.457, 4.749), (-0.3137, 2.44, 4.504), (-0.07783, 2.44, 4.504), (-0.3137, 4.415, 3.947), (-0.07783, 4.415, 3.947), (-0.2851, 5.181, 3.731), (-0.1065, 5.181, 3.731), (-0.1828, 5.617, 3.607), (-0.07822, 5.617, 3.607)], [], [(24, 1, 3, 25), (25, 3, 9, 28), (26, 7, 5, 27), (27, 5, 1, 24), (2, 6, 4, 0), (7, 3, 1, 5), (9, 11, 15, 13), (26, 6, 10, 29), (6, 2, 8, 10), (3, 7, 11, 9), (31, 14, 18, 33), (28, 9, 13, 30), (29, 10, 14, 31), (10, 8, 12, 14), (17, 19, 23, 21), (14, 12, 16, 18), (13, 15, 19, 17), (30, 13, 17, 32), (34, 21, 23, 35), (32, 17, 21, 34), (33, 18, 22, 35), (18, 16, 20, 22), (19, 33, 35, 23), (16, 32, 34, 20), (20, 34, 35, 22), (12, 30, 32, 16), (11, 29, 31, 15), (8, 28, 30, 12), (15, 31, 33, 19), (7, 26, 29, 11), (4, 27, 24, 0), (6, 26, 27, 4), (2, 25, 28, 8), (0, 24, 25, 2)])
_uv = me_cube_005.uv_layers.new(name='UVMap')
_uv.uv.foreach_set('vector', [0.3327, 0.02674, 0.2974, 0.09014, 0.2606, 0.1406, 0.2361, 0.01356, 0.2361, 0.01356, 0.2606, 0.1406, 0.1902, 0.275, 0.02415, 0.1778, 0.3773, 0.1484, 0.2955, 0.1633, 0.3245, 0.1194, 0.3852, 0.07466, 0.3852, 0.07466, 0.3245, 0.1194, 0.2974, 0.09014, 0.3327, 0.02674, 0.5065, 0.1352, 0.4692, 0.1567, 0.4427, 0.1179, 0.4705, 0.09249, 0.2955, 0.1633, 0.2606, 0.1406, 0.2974, 0.09014, 0.3245, 0.1194, 0.1902, 0.275, 0.2556, 0.2907, 0.2559, 0.7004, 0.1884, 0.7133, 0.3773, 0.1484, 0.4692, 0.1567, 0.5135, 0.289, 0.384, 0.2948, 0.4692, 0.1567, 0.5065, 0.1352, 0.5795, 0.2741, 0.5135, 0.289, 0.2606, 0.1406, 0.2955, 0.1633, 0.2556, 0.2907, 0.1902, 0.275, 0.3882, 0.696, 0.5211, 0.6995, 0.4784, 0.8429, 0.3902, 0.8445, 0.02415, 0.1778, 0.1902, 0.275, 0.1884, 0.7133, 8.741e-05, 0.7978, 0.384, 0.2948, 0.5135, 0.289, 0.5211, 0.6995, 0.3882, 0.696, 0.5135, 0.289, 0.5795, 0.2741, 0.5893, 0.7135, 0.5211, 0.6995, 0.2599, 0.8674, 0.3006, 0.8443, 0.3386, 0.9081, 0.3223, 0.9235, 0.5211, 0.6995, 0.5893, 0.7135, 0.5188, 0.8671, 0.4784, 0.8429, 0.1884, 0.7133, 0.2559, 0.7004, 0.3006, 0.8443, 0.2599, 0.8674, 8.741e-05, 0.7978, 0.1884, 0.7133, 0.2599, 0.8674, 0.2016, 0.9999, 0.3642, 0.9851, 0.3223, 0.9235, 0.3386, 0.9081, 0.3914, 0.959, 0.2016, 0.9999, 0.2599, 0.8674, 0.3223, 0.9235, 0.3642, 0.9851, 0.3902, 0.8445, 0.4784, 0.8429, 0.4445, 0.9076, 0.3914, 0.959, 0.4784, 0.8429, 0.5188, 0.8671, 0.4593, 0.9237, 0.4445, 0.9076, 0.3006, 0.8443, 0.3902, 0.8445, 0.3914, 0.959, 0.3386, 0.9081, 0.5188, 0.8671, 0.5781, 0.995, 0.4186, 0.9846, 0.4593, 0.9237, 0.4593, 0.9237, 0.4186, 0.9846, 0.3914, 0.959, 0.4445, 0.9076, 0.5893, 0.7135, 0.7642, 0.7943, 0.5781, 0.995, 0.5188, 0.8671, 0.2556, 0.2907, 0.384, 0.2948, 0.3882, 0.696, 0.2559, 0.7004, 0.5795, 0.2741, 0.7642, 0.1724, 0.7642, 0.7943, 0.5893, 0.7135, 0.2559, 0.7004, 0.3882, 0.696, 0.3902, 0.8445, 0.3006, 0.8443, 0.2955, 0.1633, 0.3773, 0.1484, 0.384, 0.2948, 0.2556, 0.2907, 0.4427, 0.1179, 0.3852, 0.07466, 0.4406, 0.0285, 0.4705, 0.09249, 0.4692, 0.1567, 0.3773, 0.1484, 0.3852, 0.07466, 0.4427, 0.1179, 0.5065, 0.1352, 0.5337, 8.741e-05, 0.7642, 0.1724, 0.5795, 0.2741, 0.4705, 0.09249, 0.4406, 0.0285, 0.5337, 8.741e-05, 0.5065, 0.1352])
me_cube_005.use_remesh_fix_poles = True
me_cube_005.use_remesh_preserve_attributes = False
me_cube_005.update()
me_cube_006 = bpy.data.meshes.new('Cube.006')
me_cube_006.from_pydata([(-0.07971, 1.076, 3.979), (-0.07971, 1.346, 4.4), (-0.07993, 1.154, 3.68), (-0.07993, 1.683, 4.505), (0.162, 1.076, 3.979), (0.162, 1.346, 4.4), (0.1622, 1.154, 3.68), (0.1622, 1.683, 4.505), (-0.1184, 1.732, 3.125), (-0.1184, 2.429, 4.213), (0.2007, 1.732, 3.125), (0.2007, 2.429, 4.213), (-0.1184, 3.459, 2.018), (-0.1184, 4.157, 3.106), (0.2007, 3.459, 2.018), (0.2007, 4.157, 3.106), (-0.07966, 4.214, 1.721), (-0.07966, 4.742, 2.544), (0.1619, 4.214, 1.721), (0.1619, 4.742, 2.544), (-0.02962, 4.705, 1.647), (-0.02962, 5.015, 2.129), (0.1119, 4.705, 1.647), (0.1119, 5.015, 2.129), (-0.08933, 1.211, 4.189), (-0.1548, 1.419, 4.093), (0.02423, 1.419, 4.093), (0.08933, 1.211, 4.189), (-0.1832, 2.08, 3.669), (0.05269, 2.08, 3.669), (-0.1832, 3.808, 2.562), (0.05269, 3.808, 2.562), (-0.1546, 4.478, 2.133), (0.02403, 4.478, 2.133), (-0.0523, 4.86, 1.888), (0.0523, 4.86, 1.888)], [], [(24, 1, 3, 25), (25, 3, 9, 28), (26, 7, 5, 27), (27, 5, 1, 24), (2, 6, 4, 0), (7, 3, 1, 5), (9, 11, 15, 13), (26, 6, 10, 29), (6, 2, 8, 10), (3, 7, 11, 9), (31, 14, 18, 33), (28, 9, 13, 30), (29, 10, 14, 31), (10, 8, 12, 14), (17, 19, 23, 21), (14, 12, 16, 18), (13, 15, 19, 17), (30, 13, 17, 32), (34, 21, 23, 35), (32, 17, 21, 34), (33, 18, 22, 35), (18, 16, 20, 22), (19, 33, 35, 23), (16, 32, 34, 20), (20, 34, 35, 22), (12, 30, 32, 16), (11, 29, 31, 15), (8, 28, 30, 12), (15, 31, 33, 19), (7, 26, 29, 11), (4, 27, 24, 0), (6, 26, 27, 4), (2, 25, 28, 8), (0, 24, 25, 2)])
_uv = me_cube_006.uv_layers.new(name='UVMap')
_uv.uv.foreach_set('vector', [0.3327, 0.02674, 0.2974, 0.09014, 0.2606, 0.1406, 0.2361, 0.01356, 0.2361, 0.01356, 0.2606, 0.1406, 0.1902, 0.275, 0.02415, 0.1778, 0.3773, 0.1484, 0.2955, 0.1633, 0.3245, 0.1194, 0.3852, 0.07466, 0.3852, 0.07466, 0.3245, 0.1194, 0.2974, 0.09014, 0.3327, 0.02674, 0.5065, 0.1352, 0.4692, 0.1567, 0.4427, 0.1179, 0.4705, 0.09249, 0.2955, 0.1633, 0.2606, 0.1406, 0.2974, 0.09014, 0.3245, 0.1194, 0.1902, 0.275, 0.2556, 0.2907, 0.2559, 0.7004, 0.1884, 0.7133, 0.3773, 0.1484, 0.4692, 0.1567, 0.5135, 0.289, 0.384, 0.2948, 0.4692, 0.1567, 0.5065, 0.1352, 0.5795, 0.2741, 0.5135, 0.289, 0.2606, 0.1406, 0.2955, 0.1633, 0.2556, 0.2907, 0.1902, 0.275, 0.3882, 0.696, 0.5211, 0.6995, 0.4784, 0.8429, 0.3902, 0.8445, 0.02415, 0.1778, 0.1902, 0.275, 0.1884, 0.7133, 8.741e-05, 0.7978, 0.384, 0.2948, 0.5135, 0.289, 0.5211, 0.6995, 0.3882, 0.696, 0.5135, 0.289, 0.5795, 0.2741, 0.5893, 0.7135, 0.5211, 0.6995, 0.2599, 0.8674, 0.3006, 0.8443, 0.3386, 0.9081, 0.3223, 0.9235, 0.5211, 0.6995, 0.5893, 0.7135, 0.5188, 0.8671, 0.4784, 0.8429, 0.1884, 0.7133, 0.2559, 0.7004, 0.3006, 0.8443, 0.2599, 0.8674, 8.741e-05, 0.7978, 0.1884, 0.7133, 0.2599, 0.8674, 0.2016, 0.9999, 0.3642, 0.9851, 0.3223, 0.9235, 0.3386, 0.9081, 0.3914, 0.959, 0.2016, 0.9999, 0.2599, 0.8674, 0.3223, 0.9235, 0.3642, 0.9851, 0.3902, 0.8445, 0.4784, 0.8429, 0.4445, 0.9076, 0.3914, 0.959, 0.4784, 0.8429, 0.5188, 0.8671, 0.4593, 0.9237, 0.4445, 0.9076, 0.3006, 0.8443, 0.3902, 0.8445, 0.3914, 0.959, 0.3386, 0.9081, 0.5188, 0.8671, 0.5781, 0.995, 0.4186, 0.9846, 0.4593, 0.9237, 0.4593, 0.9237, 0.4186, 0.9846, 0.3914, 0.959, 0.4445, 0.9076, 0.5893, 0.7135, 0.7642, 0.7943, 0.5781, 0.995, 0.5188, 0.8671, 0.2556, 0.2907, 0.384, 0.2948, 0.3882, 0.696, 0.2559, 0.7004, 0.5795, 0.2741, 0.7642, 0.1724, 0.7642, 0.7943, 0.5893, 0.7135, 0.2559, 0.7004, 0.3882, 0.696, 0.3902, 0.8445, 0.3006, 0.8443, 0.2955, 0.1633, 0.3773, 0.1484, 0.384, 0.2948, 0.2556, 0.2907, 0.4427, 0.1179, 0.3852, 0.07466, 0.4406, 0.0285, 0.4705, 0.09249, 0.4692, 0.1567, 0.3773, 0.1484, 0.3852, 0.07466, 0.4427, 0.1179, 0.5065, 0.1352, 0.5337, 8.741e-05, 0.7642, 0.1724, 0.5795, 0.2741, 0.4705, 0.09249, 0.4406, 0.0285, 0.5337, 8.741e-05, 0.5065, 0.1352])
me_cube_006.use_remesh_fix_poles = True
me_cube_006.use_remesh_preserve_attributes = False
me_cube_006.update()
me_cube_007 = bpy.data.meshes.new('Cube.007')
me_cube_007.from_pydata([(-0.1972, 0.5919, 3.633), (-0.1972, 1.008, 3.91), (-0.1974, 0.5436, 3.327), (-0.1974, 1.359, 3.872), (0.04449, 0.5919, 3.633), (0.04449, 1.008, 3.91), (0.04472, 0.5436, 3.327), (0.04472, 1.359, 3.872), (-0.2359, 0.8497, 2.588), (-0.2359, 1.925, 3.305), (0.08321, 0.8497, 2.588), (0.08321, 1.925, 3.305), (-0.2359, 1.989, 0.8805), (-0.2359, 3.064, 1.598), (0.08321, 1.989, 0.8805), (0.08321, 3.064, 1.598), (-0.1971, 2.561, 0.3057), (-0.1971, 3.375, 0.8487), (0.04444, 2.561, 0.3057), (0.04444, 3.375, 0.8487), (-0.1471, 2.981, 0.04074), (-0.1471, 3.458, 0.3588), (-0.005595, 2.981, 0.04074), (-0.005595, 3.458, 0.3588), (-0.2068, 0.7997, 3.772), (-0.2722, 0.9514, 3.6), (-0.09323, 0.9514, 3.6), (-0.02814, 0.7997, 3.772), (-0.3007, 1.387, 2.946), (-0.06478, 1.387, 2.946), (-0.3007, 2.526, 1.239), (-0.06478, 2.526, 1.239), (-0.272, 2.968, 0.5772), (-0.09344, 2.968, 0.5772), (-0.1698, 3.22, 0.1998), (-0.06517, 3.22, 0.1998)], [], [(24, 1, 3, 25), (25, 3, 9, 28), (26, 7, 5, 27), (27, 5, 1, 24), (2, 6, 4, 0), (7, 3, 1, 5), (9, 11, 15, 13), (26, 6, 10, 29), (6, 2, 8, 10), (3, 7, 11, 9), (31, 14, 18, 33), (28, 9, 13, 30), (29, 10, 14, 31), (10, 8, 12, 14), (17, 19, 23, 21), (14, 12, 16, 18), (13, 15, 19, 17), (30, 13, 17, 32), (34, 21, 23, 35), (32, 17, 21, 34), (33, 18, 22, 35), (18, 16, 20, 22), (19, 33, 35, 23), (16, 32, 34, 20), (20, 34, 35, 22), (12, 30, 32, 16), (11, 29, 31, 15), (8, 28, 30, 12), (15, 31, 33, 19), (7, 26, 29, 11), (4, 27, 24, 0), (6, 26, 27, 4), (2, 25, 28, 8), (0, 24, 25, 2)])
_uv = me_cube_007.uv_layers.new(name='UVMap')
_uv.uv.foreach_set('vector', [0.3327, 0.02674, 0.2974, 0.09014, 0.2606, 0.1406, 0.2361, 0.01356, 0.2361, 0.01356, 0.2606, 0.1406, 0.1902, 0.275, 0.02415, 0.1778, 0.3773, 0.1484, 0.2955, 0.1633, 0.3245, 0.1194, 0.3852, 0.07466, 0.3852, 0.07466, 0.3245, 0.1194, 0.2974, 0.09014, 0.3327, 0.02674, 0.5065, 0.1352, 0.4692, 0.1567, 0.4427, 0.1179, 0.4705, 0.09249, 0.2955, 0.1633, 0.2606, 0.1406, 0.2974, 0.09014, 0.3245, 0.1194, 0.1902, 0.275, 0.2556, 0.2907, 0.2559, 0.7004, 0.1884, 0.7133, 0.3773, 0.1484, 0.4692, 0.1567, 0.5135, 0.289, 0.384, 0.2948, 0.4692, 0.1567, 0.5065, 0.1352, 0.5795, 0.2741, 0.5135, 0.289, 0.2606, 0.1406, 0.2955, 0.1633, 0.2556, 0.2907, 0.1902, 0.275, 0.3882, 0.696, 0.5211, 0.6995, 0.4784, 0.8429, 0.3902, 0.8445, 0.02415, 0.1778, 0.1902, 0.275, 0.1884, 0.7133, 8.741e-05, 0.7978, 0.384, 0.2948, 0.5135, 0.289, 0.5211, 0.6995, 0.3882, 0.696, 0.5135, 0.289, 0.5795, 0.2741, 0.5893, 0.7135, 0.5211, 0.6995, 0.2599, 0.8674, 0.3006, 0.8443, 0.3386, 0.9081, 0.3223, 0.9235, 0.5211, 0.6995, 0.5893, 0.7135, 0.5188, 0.8671, 0.4784, 0.8429, 0.1884, 0.7133, 0.2559, 0.7004, 0.3006, 0.8443, 0.2599, 0.8674, 8.741e-05, 0.7978, 0.1884, 0.7133, 0.2599, 0.8674, 0.2016, 0.9999, 0.3642, 0.9851, 0.3223, 0.9235, 0.3386, 0.9081, 0.3914, 0.959, 0.2016, 0.9999, 0.2599, 0.8674, 0.3223, 0.9235, 0.3642, 0.9851, 0.3902, 0.8445, 0.4784, 0.8429, 0.4445, 0.9076, 0.3914, 0.959, 0.4784, 0.8429, 0.5188, 0.8671, 0.4593, 0.9237, 0.4445, 0.9076, 0.3006, 0.8443, 0.3902, 0.8445, 0.3914, 0.959, 0.3386, 0.9081, 0.5188, 0.8671, 0.5781, 0.995, 0.4186, 0.9846, 0.4593, 0.9237, 0.4593, 0.9237, 0.4186, 0.9846, 0.3914, 0.959, 0.4445, 0.9076, 0.5893, 0.7135, 0.7642, 0.7943, 0.5781, 0.995, 0.5188, 0.8671, 0.2556, 0.2907, 0.384, 0.2948, 0.3882, 0.696, 0.2559, 0.7004, 0.5795, 0.2741, 0.7642, 0.1724, 0.7642, 0.7943, 0.5893, 0.7135, 0.2559, 0.7004, 0.3882, 0.696, 0.3902, 0.8445, 0.3006, 0.8443, 0.2955, 0.1633, 0.3773, 0.1484, 0.384, 0.2948, 0.2556, 0.2907, 0.4427, 0.1179, 0.3852, 0.07466, 0.4406, 0.0285, 0.4705, 0.09249, 0.4692, 0.1567, 0.3773, 0.1484, 0.3852, 0.07466, 0.4427, 0.1179, 0.5065, 0.1352, 0.5337, 8.741e-05, 0.7642, 0.1724, 0.5795, 0.2741, 0.4705, 0.09249, 0.4406, 0.0285, 0.5337, 8.741e-05, 0.5065, 0.1352])
me_cube_007.use_remesh_fix_poles = True
me_cube_007.use_remesh_preserve_attributes = False
me_cube_007.update()
me_cube_008 = bpy.data.meshes.new('Cube.008')
me_cube_008.from_pydata([(-0.07971, 0.01071, 3.47), (-0.07971, 0.4914, 3.606), (-0.07993, -0.1289, 3.194), (-0.07993, 0.8144, 3.462), (0.162, 0.01071, 3.47), (0.162, 0.4914, 3.606), (0.1622, -0.1289, 3.194), (0.1622, 0.8144, 3.462), (-0.1184, -0.0642, 2.396), (-0.1184, 1.179, 2.749), (0.2007, -0.0642, 2.396), (0.2007, 1.179, 2.749), (-0.1184, 0.4966, 0.4218), (-0.1184, 1.74, 0.7751), (0.2007, 0.4966, 0.4218), (0.2007, 1.74, 0.7751), (-0.07966, 0.8651, -0.3007), (-0.07966, 1.806, -0.03333), (0.1619, 0.8651, -0.3007), (0.1619, 1.806, -0.03333), (-0.02962, 1.184, -0.6818), (-0.02962, 1.735, -0.5252), (0.1119, 1.184, -0.6818), (0.1119, 1.735, -0.5252), (-0.08933, 0.2511, 3.538), (-0.1548, 0.3428, 3.328), (0.02423, 0.3428, 3.328), (0.08933, 0.2511, 3.538), (-0.1832, 0.5574, 2.572), (0.05269, 0.5574, 2.572), (-0.1832, 1.118, 0.5985), (0.05269, 1.118, 0.5985), (-0.1546, 1.336, -0.167), (0.02403, 1.336, -0.167), (-0.0523, 1.46, -0.6035), (0.0523, 1.46, -0.6035)], [], [(24, 1, 3, 25), (25, 3, 9, 28), (26, 7, 5, 27), (27, 5, 1, 24), (2, 6, 4, 0), (7, 3, 1, 5), (9, 11, 15, 13), (26, 6, 10, 29), (6, 2, 8, 10), (3, 7, 11, 9), (31, 14, 18, 33), (28, 9, 13, 30), (29, 10, 14, 31), (10, 8, 12, 14), (17, 19, 23, 21), (14, 12, 16, 18), (13, 15, 19, 17), (30, 13, 17, 32), (34, 21, 23, 35), (32, 17, 21, 34), (33, 18, 22, 35), (18, 16, 20, 22), (19, 33, 35, 23), (16, 32, 34, 20), (20, 34, 35, 22), (12, 30, 32, 16), (11, 29, 31, 15), (8, 28, 30, 12), (15, 31, 33, 19), (7, 26, 29, 11), (4, 27, 24, 0), (6, 26, 27, 4), (2, 25, 28, 8), (0, 24, 25, 2)])
_uv = me_cube_008.uv_layers.new(name='UVMap')
_uv.uv.foreach_set('vector', [0.3327, 0.02674, 0.2974, 0.09014, 0.2606, 0.1406, 0.2361, 0.01356, 0.2361, 0.01356, 0.2606, 0.1406, 0.1902, 0.275, 0.02415, 0.1778, 0.3773, 0.1484, 0.2955, 0.1633, 0.3245, 0.1194, 0.3852, 0.07466, 0.3852, 0.07466, 0.3245, 0.1194, 0.2974, 0.09014, 0.3327, 0.02674, 0.5065, 0.1352, 0.4692, 0.1567, 0.4427, 0.1179, 0.4705, 0.09249, 0.2955, 0.1633, 0.2606, 0.1406, 0.2974, 0.09014, 0.3245, 0.1194, 0.1902, 0.275, 0.2556, 0.2907, 0.2559, 0.7004, 0.1884, 0.7133, 0.3773, 0.1484, 0.4692, 0.1567, 0.5135, 0.289, 0.384, 0.2948, 0.4692, 0.1567, 0.5065, 0.1352, 0.5795, 0.2741, 0.5135, 0.289, 0.2606, 0.1406, 0.2955, 0.1633, 0.2556, 0.2907, 0.1902, 0.275, 0.3882, 0.696, 0.5211, 0.6995, 0.4784, 0.8429, 0.3902, 0.8445, 0.02415, 0.1778, 0.1902, 0.275, 0.1884, 0.7133, 8.741e-05, 0.7978, 0.384, 0.2948, 0.5135, 0.289, 0.5211, 0.6995, 0.3882, 0.696, 0.5135, 0.289, 0.5795, 0.2741, 0.5893, 0.7135, 0.5211, 0.6995, 0.2599, 0.8674, 0.3006, 0.8443, 0.3386, 0.9081, 0.3223, 0.9235, 0.5211, 0.6995, 0.5893, 0.7135, 0.5188, 0.8671, 0.4784, 0.8429, 0.1884, 0.7133, 0.2559, 0.7004, 0.3006, 0.8443, 0.2599, 0.8674, 8.741e-05, 0.7978, 0.1884, 0.7133, 0.2599, 0.8674, 0.2016, 0.9999, 0.3642, 0.9851, 0.3223, 0.9235, 0.3386, 0.9081, 0.3914, 0.959, 0.2016, 0.9999, 0.2599, 0.8674, 0.3223, 0.9235, 0.3642, 0.9851, 0.3902, 0.8445, 0.4784, 0.8429, 0.4445, 0.9076, 0.3914, 0.959, 0.4784, 0.8429, 0.5188, 0.8671, 0.4593, 0.9237, 0.4445, 0.9076, 0.3006, 0.8443, 0.3902, 0.8445, 0.3914, 0.959, 0.3386, 0.9081, 0.5188, 0.8671, 0.5781, 0.995, 0.4186, 0.9846, 0.4593, 0.9237, 0.4593, 0.9237, 0.4186, 0.9846, 0.3914, 0.959, 0.4445, 0.9076, 0.5893, 0.7135, 0.7642, 0.7943, 0.5781, 0.995, 0.5188, 0.8671, 0.2556, 0.2907, 0.384, 0.2948, 0.3882, 0.696, 0.2559, 0.7004, 0.5795, 0.2741, 0.7642, 0.1724, 0.7642, 0.7943, 0.5893, 0.7135, 0.2559, 0.7004, 0.3882, 0.696, 0.3902, 0.8445, 0.3006, 0.8443, 0.2955, 0.1633, 0.3773, 0.1484, 0.384, 0.2948, 0.2556, 0.2907, 0.4427, 0.1179, 0.3852, 0.07466, 0.4406, 0.0285, 0.4705, 0.09249, 0.4692, 0.1567, 0.3773, 0.1484, 0.3852, 0.07466, 0.4427, 0.1179, 0.5065, 0.1352, 0.5337, 8.741e-05, 0.7642, 0.1724, 0.5795, 0.2741, 0.4705, 0.09249, 0.4406, 0.0285, 0.5337, 8.741e-05, 0.5065, 0.1352])
me_cube_008.use_remesh_fix_poles = True
me_cube_008.use_remesh_preserve_attributes = False
me_cube_008.update()
me_cube_009 = bpy.data.meshes.new('Cube.009')
me_cube_009.from_pydata([(-0.07971, 0.01071, 3.47), (-0.07971, 0.4914, 3.606), (-0.07993, -0.1289, 3.194), (-0.07993, 0.8144, 3.462), (0.162, 0.01071, 3.47), (0.162, 0.4914, 3.606), (0.1622, -0.1289, 3.194), (0.1622, 0.8144, 3.462), (-0.1184, -0.0642, 2.396), (-0.1184, 1.179, 2.749), (0.2007, -0.0642, 2.396), (0.2007, 1.179, 2.749), (-0.1184, 0.4966, 0.4218), (-0.1184, 1.74, 0.7751), (0.2007, 0.4966, 0.4218), (0.2007, 1.74, 0.7751), (-0.07966, 0.8651, -0.3007), (-0.07966, 1.806, -0.03333), (0.1619, 0.8651, -0.3007), (0.1619, 1.806, -0.03333), (-0.02962, 1.184, -0.6818), (-0.02962, 1.735, -0.5252), (0.1119, 1.184, -0.6818), (0.1119, 1.735, -0.5252), (-0.08933, 0.2511, 3.538), (-0.1548, 0.3428, 3.328), (0.02423, 0.3428, 3.328), (0.08933, 0.2511, 3.538), (-0.1832, 0.5574, 2.572), (0.05269, 0.5574, 2.572), (-0.1832, 1.118, 0.5985), (0.05269, 1.118, 0.5985), (-0.1546, 1.336, -0.167), (0.02403, 1.336, -0.167), (-0.0523, 1.46, -0.6035), (0.0523, 1.46, -0.6035)], [], [(24, 1, 3, 25), (25, 3, 9, 28), (26, 7, 5, 27), (27, 5, 1, 24), (2, 6, 4, 0), (7, 3, 1, 5), (9, 11, 15, 13), (26, 6, 10, 29), (6, 2, 8, 10), (3, 7, 11, 9), (31, 14, 18, 33), (28, 9, 13, 30), (29, 10, 14, 31), (10, 8, 12, 14), (17, 19, 23, 21), (14, 12, 16, 18), (13, 15, 19, 17), (30, 13, 17, 32), (34, 21, 23, 35), (32, 17, 21, 34), (33, 18, 22, 35), (18, 16, 20, 22), (19, 33, 35, 23), (16, 32, 34, 20), (20, 34, 35, 22), (12, 30, 32, 16), (11, 29, 31, 15), (8, 28, 30, 12), (15, 31, 33, 19), (7, 26, 29, 11), (4, 27, 24, 0), (6, 26, 27, 4), (2, 25, 28, 8), (0, 24, 25, 2)])
_uv = me_cube_009.uv_layers.new(name='UVMap')
_uv.uv.foreach_set('vector', [0.3327, 0.02674, 0.2974, 0.09014, 0.2606, 0.1406, 0.2361, 0.01356, 0.2361, 0.01356, 0.2606, 0.1406, 0.1902, 0.275, 0.02415, 0.1778, 0.3773, 0.1484, 0.2955, 0.1633, 0.3245, 0.1194, 0.3852, 0.07466, 0.3852, 0.07466, 0.3245, 0.1194, 0.2974, 0.09014, 0.3327, 0.02674, 0.5065, 0.1352, 0.4692, 0.1567, 0.4427, 0.1179, 0.4705, 0.09249, 0.2955, 0.1633, 0.2606, 0.1406, 0.2974, 0.09014, 0.3245, 0.1194, 0.1902, 0.275, 0.2556, 0.2907, 0.2559, 0.7004, 0.1884, 0.7133, 0.3773, 0.1484, 0.4692, 0.1567, 0.5135, 0.289, 0.384, 0.2948, 0.4692, 0.1567, 0.5065, 0.1352, 0.5795, 0.2741, 0.5135, 0.289, 0.2606, 0.1406, 0.2955, 0.1633, 0.2556, 0.2907, 0.1902, 0.275, 0.3882, 0.696, 0.5211, 0.6995, 0.4784, 0.8429, 0.3902, 0.8445, 0.02415, 0.1778, 0.1902, 0.275, 0.1884, 0.7133, 8.741e-05, 0.7978, 0.384, 0.2948, 0.5135, 0.289, 0.5211, 0.6995, 0.3882, 0.696, 0.5135, 0.289, 0.5795, 0.2741, 0.5893, 0.7135, 0.5211, 0.6995, 0.2599, 0.8674, 0.3006, 0.8443, 0.3386, 0.9081, 0.3223, 0.9235, 0.5211, 0.6995, 0.5893, 0.7135, 0.5188, 0.8671, 0.4784, 0.8429, 0.1884, 0.7133, 0.2559, 0.7004, 0.3006, 0.8443, 0.2599, 0.8674, 8.741e-05, 0.7978, 0.1884, 0.7133, 0.2599, 0.8674, 0.2016, 0.9999, 0.3642, 0.9851, 0.3223, 0.9235, 0.3386, 0.9081, 0.3914, 0.959, 0.2016, 0.9999, 0.2599, 0.8674, 0.3223, 0.9235, 0.3642, 0.9851, 0.3902, 0.8445, 0.4784, 0.8429, 0.4445, 0.9076, 0.3914, 0.959, 0.4784, 0.8429, 0.5188, 0.8671, 0.4593, 0.9237, 0.4445, 0.9076, 0.3006, 0.8443, 0.3902, 0.8445, 0.3914, 0.959, 0.3386, 0.9081, 0.5188, 0.8671, 0.5781, 0.995, 0.4186, 0.9846, 0.4593, 0.9237, 0.4593, 0.9237, 0.4186, 0.9846, 0.3914, 0.959, 0.4445, 0.9076, 0.5893, 0.7135, 0.7642, 0.7943, 0.5781, 0.995, 0.5188, 0.8671, 0.2556, 0.2907, 0.384, 0.2948, 0.3882, 0.696, 0.2559, 0.7004, 0.5795, 0.2741, 0.7642, 0.1724, 0.7642, 0.7943, 0.5893, 0.7135, 0.2559, 0.7004, 0.3882, 0.696, 0.3902, 0.8445, 0.3006, 0.8443, 0.2955, 0.1633, 0.3773, 0.1484, 0.384, 0.2948, 0.2556, 0.2907, 0.4427, 0.1179, 0.3852, 0.07466, 0.4406, 0.0285, 0.4705, 0.09249, 0.4692, 0.1567, 0.3773, 0.1484, 0.3852, 0.07466, 0.4427, 0.1179, 0.5065, 0.1352, 0.5337, 8.741e-05, 0.7642, 0.1724, 0.5795, 0.2741, 0.4705, 0.09249, 0.4406, 0.0285, 0.5337, 8.741e-05, 0.5065, 0.1352])
me_cube_009.use_remesh_fix_poles = True
me_cube_009.use_remesh_preserve_attributes = False
me_cube_009.update()
me_cube_010 = bpy.data.meshes.new('Cube.010')
me_cube_010.from_pydata([(-0.1972, 0.5919, 3.633), (-0.1972, 1.008, 3.91), (-0.1974, 0.5436, 3.327), (-0.1974, 1.359, 3.872), (0.04449, 0.5919, 3.633), (0.04449, 1.008, 3.91), (0.04472, 0.5436, 3.327), (0.04472, 1.359, 3.872), (-0.2359, 0.8497, 2.588), (-0.2359, 1.925, 3.305), (0.08321, 0.8497, 2.588), (0.08321, 1.925, 3.305), (-0.2359, 1.989, 0.8805), (-0.2359, 3.064, 1.598), (0.08321, 1.989, 0.8805), (0.08321, 3.064, 1.598), (-0.1971, 2.561, 0.3057), (-0.1971, 3.375, 0.8487), (0.04444, 2.561, 0.3057), (0.04444, 3.375, 0.8487), (-0.1471, 2.981, 0.04074), (-0.1471, 3.458, 0.3588), (-0.005595, 2.981, 0.04074), (-0.005595, 3.458, 0.3588), (-0.2068, 0.7997, 3.772), (-0.2722, 0.9514, 3.6), (-0.09323, 0.9514, 3.6), (-0.02814, 0.7997, 3.772), (-0.3007, 1.387, 2.946), (-0.06478, 1.387, 2.946), (-0.3007, 2.526, 1.239), (-0.06478, 2.526, 1.239), (-0.272, 2.968, 0.5772), (-0.09344, 2.968, 0.5772), (-0.1698, 3.22, 0.1998), (-0.06517, 3.22, 0.1998)], [], [(24, 1, 3, 25), (25, 3, 9, 28), (26, 7, 5, 27), (27, 5, 1, 24), (2, 6, 4, 0), (7, 3, 1, 5), (9, 11, 15, 13), (26, 6, 10, 29), (6, 2, 8, 10), (3, 7, 11, 9), (31, 14, 18, 33), (28, 9, 13, 30), (29, 10, 14, 31), (10, 8, 12, 14), (17, 19, 23, 21), (14, 12, 16, 18), (13, 15, 19, 17), (30, 13, 17, 32), (34, 21, 23, 35), (32, 17, 21, 34), (33, 18, 22, 35), (18, 16, 20, 22), (19, 33, 35, 23), (16, 32, 34, 20), (20, 34, 35, 22), (12, 30, 32, 16), (11, 29, 31, 15), (8, 28, 30, 12), (15, 31, 33, 19), (7, 26, 29, 11), (4, 27, 24, 0), (6, 26, 27, 4), (2, 25, 28, 8), (0, 24, 25, 2)])
_uv = me_cube_010.uv_layers.new(name='UVMap')
_uv.uv.foreach_set('vector', [0.3327, 0.02674, 0.2974, 0.09014, 0.2606, 0.1406, 0.2361, 0.01356, 0.2361, 0.01356, 0.2606, 0.1406, 0.1902, 0.275, 0.02415, 0.1778, 0.3773, 0.1484, 0.2955, 0.1633, 0.3245, 0.1194, 0.3852, 0.07466, 0.3852, 0.07466, 0.3245, 0.1194, 0.2974, 0.09014, 0.3327, 0.02674, 0.5065, 0.1352, 0.4692, 0.1567, 0.4427, 0.1179, 0.4705, 0.09249, 0.2955, 0.1633, 0.2606, 0.1406, 0.2974, 0.09014, 0.3245, 0.1194, 0.1902, 0.275, 0.2556, 0.2907, 0.2559, 0.7004, 0.1884, 0.7133, 0.3773, 0.1484, 0.4692, 0.1567, 0.5135, 0.289, 0.384, 0.2948, 0.4692, 0.1567, 0.5065, 0.1352, 0.5795, 0.2741, 0.5135, 0.289, 0.2606, 0.1406, 0.2955, 0.1633, 0.2556, 0.2907, 0.1902, 0.275, 0.3882, 0.696, 0.5211, 0.6995, 0.4784, 0.8429, 0.3902, 0.8445, 0.02415, 0.1778, 0.1902, 0.275, 0.1884, 0.7133, 8.741e-05, 0.7978, 0.384, 0.2948, 0.5135, 0.289, 0.5211, 0.6995, 0.3882, 0.696, 0.5135, 0.289, 0.5795, 0.2741, 0.5893, 0.7135, 0.5211, 0.6995, 0.2599, 0.8674, 0.3006, 0.8443, 0.3386, 0.9081, 0.3223, 0.9235, 0.5211, 0.6995, 0.5893, 0.7135, 0.5188, 0.8671, 0.4784, 0.8429, 0.1884, 0.7133, 0.2559, 0.7004, 0.3006, 0.8443, 0.2599, 0.8674, 8.741e-05, 0.7978, 0.1884, 0.7133, 0.2599, 0.8674, 0.2016, 0.9999, 0.3642, 0.9851, 0.3223, 0.9235, 0.3386, 0.9081, 0.3914, 0.959, 0.2016, 0.9999, 0.2599, 0.8674, 0.3223, 0.9235, 0.3642, 0.9851, 0.3902, 0.8445, 0.4784, 0.8429, 0.4445, 0.9076, 0.3914, 0.959, 0.4784, 0.8429, 0.5188, 0.8671, 0.4593, 0.9237, 0.4445, 0.9076, 0.3006, 0.8443, 0.3902, 0.8445, 0.3914, 0.959, 0.3386, 0.9081, 0.5188, 0.8671, 0.5781, 0.995, 0.4186, 0.9846, 0.4593, 0.9237, 0.4593, 0.9237, 0.4186, 0.9846, 0.3914, 0.959, 0.4445, 0.9076, 0.5893, 0.7135, 0.7642, 0.7943, 0.5781, 0.995, 0.5188, 0.8671, 0.2556, 0.2907, 0.384, 0.2948, 0.3882, 0.696, 0.2559, 0.7004, 0.5795, 0.2741, 0.7642, 0.1724, 0.7642, 0.7943, 0.5893, 0.7135, 0.2559, 0.7004, 0.3882, 0.696, 0.3902, 0.8445, 0.3006, 0.8443, 0.2955, 0.1633, 0.3773, 0.1484, 0.384, 0.2948, 0.2556, 0.2907, 0.4427, 0.1179, 0.3852, 0.07466, 0.4406, 0.0285, 0.4705, 0.09249, 0.4692, 0.1567, 0.3773, 0.1484, 0.3852, 0.07466, 0.4427, 0.1179, 0.5065, 0.1352, 0.5337, 8.741e-05, 0.7642, 0.1724, 0.5795, 0.2741, 0.4705, 0.09249, 0.4406, 0.0285, 0.5337, 8.741e-05, 0.5065, 0.1352])
me_cube_010.use_remesh_fix_poles = True
me_cube_010.use_remesh_preserve_attributes = False
me_cube_010.update()
me_cube_011 = bpy.data.meshes.new('Cube.011')
me_cube_011.from_pydata([(-0.07971, 1.076, 3.979), (-0.07971, 1.346, 4.4), (-0.07993, 1.154, 3.68), (-0.07993, 1.683, 4.505), (0.162, 1.076, 3.979), (0.162, 1.346, 4.4), (0.1622, 1.154, 3.68), (0.1622, 1.683, 4.505), (-0.1184, 1.732, 3.125), (-0.1184, 2.429, 4.213), (0.2007, 1.732, 3.125), (0.2007, 2.429, 4.213), (-0.1184, 3.459, 2.018), (-0.1184, 4.157, 3.106), (0.2007, 3.459, 2.018), (0.2007, 4.157, 3.106), (-0.07966, 4.214, 1.721), (-0.07966, 4.742, 2.544), (0.1619, 4.214, 1.721), (0.1619, 4.742, 2.544), (-0.02962, 4.705, 1.647), (-0.02962, 5.015, 2.129), (0.1119, 4.705, 1.647), (0.1119, 5.015, 2.129), (-0.08933, 1.211, 4.189), (-0.1548, 1.419, 4.093), (0.02423, 1.419, 4.093), (0.08933, 1.211, 4.189), (-0.1832, 2.08, 3.669), (0.05269, 2.08, 3.669), (-0.1832, 3.808, 2.562), (0.05269, 3.808, 2.562), (-0.1546, 4.478, 2.133), (0.02403, 4.478, 2.133), (-0.0523, 4.86, 1.888), (0.0523, 4.86, 1.888)], [], [(24, 1, 3, 25), (25, 3, 9, 28), (26, 7, 5, 27), (27, 5, 1, 24), (2, 6, 4, 0), (7, 3, 1, 5), (9, 11, 15, 13), (26, 6, 10, 29), (6, 2, 8, 10), (3, 7, 11, 9), (31, 14, 18, 33), (28, 9, 13, 30), (29, 10, 14, 31), (10, 8, 12, 14), (17, 19, 23, 21), (14, 12, 16, 18), (13, 15, 19, 17), (30, 13, 17, 32), (34, 21, 23, 35), (32, 17, 21, 34), (33, 18, 22, 35), (18, 16, 20, 22), (19, 33, 35, 23), (16, 32, 34, 20), (20, 34, 35, 22), (12, 30, 32, 16), (11, 29, 31, 15), (8, 28, 30, 12), (15, 31, 33, 19), (7, 26, 29, 11), (4, 27, 24, 0), (6, 26, 27, 4), (2, 25, 28, 8), (0, 24, 25, 2)])
_uv = me_cube_011.uv_layers.new(name='UVMap')
_uv.uv.foreach_set('vector', [0.3327, 0.02674, 0.2974, 0.09014, 0.2606, 0.1406, 0.2361, 0.01356, 0.2361, 0.01356, 0.2606, 0.1406, 0.1902, 0.275, 0.02415, 0.1778, 0.3773, 0.1484, 0.2955, 0.1633, 0.3245, 0.1194, 0.3852, 0.07466, 0.3852, 0.07466, 0.3245, 0.1194, 0.2974, 0.09014, 0.3327, 0.02674, 0.5065, 0.1352, 0.4692, 0.1567, 0.4427, 0.1179, 0.4705, 0.09249, 0.2955, 0.1633, 0.2606, 0.1406, 0.2974, 0.09014, 0.3245, 0.1194, 0.1902, 0.275, 0.2556, 0.2907, 0.2559, 0.7004, 0.1884, 0.7133, 0.3773, 0.1484, 0.4692, 0.1567, 0.5135, 0.289, 0.384, 0.2948, 0.4692, 0.1567, 0.5065, 0.1352, 0.5795, 0.2741, 0.5135, 0.289, 0.2606, 0.1406, 0.2955, 0.1633, 0.2556, 0.2907, 0.1902, 0.275, 0.3882, 0.696, 0.5211, 0.6995, 0.4784, 0.8429, 0.3902, 0.8445, 0.02415, 0.1778, 0.1902, 0.275, 0.1884, 0.7133, 8.741e-05, 0.7978, 0.384, 0.2948, 0.5135, 0.289, 0.5211, 0.6995, 0.3882, 0.696, 0.5135, 0.289, 0.5795, 0.2741, 0.5893, 0.7135, 0.5211, 0.6995, 0.2599, 0.8674, 0.3006, 0.8443, 0.3386, 0.9081, 0.3223, 0.9235, 0.5211, 0.6995, 0.5893, 0.7135, 0.5188, 0.8671, 0.4784, 0.8429, 0.1884, 0.7133, 0.2559, 0.7004, 0.3006, 0.8443, 0.2599, 0.8674, 8.741e-05, 0.7978, 0.1884, 0.7133, 0.2599, 0.8674, 0.2016, 0.9999, 0.3642, 0.9851, 0.3223, 0.9235, 0.3386, 0.9081, 0.3914, 0.959, 0.2016, 0.9999, 0.2599, 0.8674, 0.3223, 0.9235, 0.3642, 0.9851, 0.3902, 0.8445, 0.4784, 0.8429, 0.4445, 0.9076, 0.3914, 0.959, 0.4784, 0.8429, 0.5188, 0.8671, 0.4593, 0.9237, 0.4445, 0.9076, 0.3006, 0.8443, 0.3902, 0.8445, 0.3914, 0.959, 0.3386, 0.9081, 0.5188, 0.8671, 0.5781, 0.995, 0.4186, 0.9846, 0.4593, 0.9237, 0.4593, 0.9237, 0.4186, 0.9846, 0.3914, 0.959, 0.4445, 0.9076, 0.5893, 0.7135, 0.7642, 0.7943, 0.5781, 0.995, 0.5188, 0.8671, 0.2556, 0.2907, 0.384, 0.2948, 0.3882, 0.696, 0.2559, 0.7004, 0.5795, 0.2741, 0.7642, 0.1724, 0.7642, 0.7943, 0.5893, 0.7135, 0.2559, 0.7004, 0.3882, 0.696, 0.3902, 0.8445, 0.3006, 0.8443, 0.2955, 0.1633, 0.3773, 0.1484, 0.384, 0.2948, 0.2556, 0.2907, 0.4427, 0.1179, 0.3852, 0.07466, 0.4406, 0.0285, 0.4705, 0.09249, 0.4692, 0.1567, 0.3773, 0.1484, 0.3852, 0.07466, 0.4427, 0.1179, 0.5065, 0.1352, 0.5337, 8.741e-05, 0.7642, 0.1724, 0.5795, 0.2741, 0.4705, 0.09249, 0.4406, 0.0285, 0.5337, 8.741e-05, 0.5065, 0.1352])
me_cube_011.use_remesh_fix_poles = True
me_cube_011.use_remesh_preserve_attributes = False
me_cube_011.update()
me_cube_012 = bpy.data.meshes.new('Cube.012')
me_cube_012.from_pydata([(-0.2102, 1.389, 4.509), (-0.2102, 1.525, 4.99), (-0.2105, 1.551, 4.245), (-0.2105, 1.817, 5.189), (0.03144, 1.389, 4.509), (0.03144, 1.525, 4.99), (0.03166, 1.551, 4.245), (0.03166, 1.817, 5.189), (-0.2489, 2.264, 3.882), (-0.2489, 2.615, 5.126), (0.07016, 2.264, 3.882), (0.07016, 2.615, 5.126), (-0.2489, 4.239, 3.325), (-0.2489, 4.59, 4.569), (0.07016, 4.239, 3.325), (0.07016, 4.59, 4.569), (-0.2102, 5.048, 3.26), (-0.2102, 5.313, 4.201), (0.03139, 5.048, 3.26), (0.03139, 5.313, 4.201), (-0.1601, 5.539, 3.332), (-0.1601, 5.695, 3.883), (-0.01865, 5.539, 3.332), (-0.01865, 5.695, 3.883), (-0.2198, 1.457, 4.749), (-0.2853, 1.684, 4.717), (-0.1063, 1.684, 4.717), (-0.04119, 1.457, 4.749), (-0.3137, 2.44, 4.504), (-0.07783, 2.44, 4.504), (-0.3137, 4.415, 3.947), (-0.07783, 4.415, 3.947), (-0.2851, 5.181, 3.731), (-0.1065, 5.181, 3.731), (-0.1828, 5.617, 3.607), (-0.07822, 5.617, 3.607)], [], [(24, 1, 3, 25), (25, 3, 9, 28), (26, 7, 5, 27), (27, 5, 1, 24), (2, 6, 4, 0), (7, 3, 1, 5), (9, 11, 15, 13), (26, 6, 10, 29), (6, 2, 8, 10), (3, 7, 11, 9), (31, 14, 18, 33), (28, 9, 13, 30), (29, 10, 14, 31), (10, 8, 12, 14), (17, 19, 23, 21), (14, 12, 16, 18), (13, 15, 19, 17), (30, 13, 17, 32), (34, 21, 23, 35), (32, 17, 21, 34), (33, 18, 22, 35), (18, 16, 20, 22), (19, 33, 35, 23), (16, 32, 34, 20), (20, 34, 35, 22), (12, 30, 32, 16), (11, 29, 31, 15), (8, 28, 30, 12), (15, 31, 33, 19), (7, 26, 29, 11), (4, 27, 24, 0), (6, 26, 27, 4), (2, 25, 28, 8), (0, 24, 25, 2)])
_uv = me_cube_012.uv_layers.new(name='UVMap')
_uv.uv.foreach_set('vector', [0.3327, 0.02674, 0.2974, 0.09014, 0.2606, 0.1406, 0.2361, 0.01356, 0.2361, 0.01356, 0.2606, 0.1406, 0.1902, 0.275, 0.02415, 0.1778, 0.3773, 0.1484, 0.2955, 0.1633, 0.3245, 0.1194, 0.3852, 0.07466, 0.3852, 0.07466, 0.3245, 0.1194, 0.2974, 0.09014, 0.3327, 0.02674, 0.5065, 0.1352, 0.4692, 0.1567, 0.4427, 0.1179, 0.4705, 0.09249, 0.2955, 0.1633, 0.2606, 0.1406, 0.2974, 0.09014, 0.3245, 0.1194, 0.1902, 0.275, 0.2556, 0.2907, 0.2559, 0.7004, 0.1884, 0.7133, 0.3773, 0.1484, 0.4692, 0.1567, 0.5135, 0.289, 0.384, 0.2948, 0.4692, 0.1567, 0.5065, 0.1352, 0.5795, 0.2741, 0.5135, 0.289, 0.2606, 0.1406, 0.2955, 0.1633, 0.2556, 0.2907, 0.1902, 0.275, 0.3882, 0.696, 0.5211, 0.6995, 0.4784, 0.8429, 0.3902, 0.8445, 0.02415, 0.1778, 0.1902, 0.275, 0.1884, 0.7133, 8.741e-05, 0.7978, 0.384, 0.2948, 0.5135, 0.289, 0.5211, 0.6995, 0.3882, 0.696, 0.5135, 0.289, 0.5795, 0.2741, 0.5893, 0.7135, 0.5211, 0.6995, 0.2599, 0.8674, 0.3006, 0.8443, 0.3386, 0.9081, 0.3223, 0.9235, 0.5211, 0.6995, 0.5893, 0.7135, 0.5188, 0.8671, 0.4784, 0.8429, 0.1884, 0.7133, 0.2559, 0.7004, 0.3006, 0.8443, 0.2599, 0.8674, 8.741e-05, 0.7978, 0.1884, 0.7133, 0.2599, 0.8674, 0.2016, 0.9999, 0.3642, 0.9851, 0.3223, 0.9235, 0.3386, 0.9081, 0.3914, 0.959, 0.2016, 0.9999, 0.2599, 0.8674, 0.3223, 0.9235, 0.3642, 0.9851, 0.3902, 0.8445, 0.4784, 0.8429, 0.4445, 0.9076, 0.3914, 0.959, 0.4784, 0.8429, 0.5188, 0.8671, 0.4593, 0.9237, 0.4445, 0.9076, 0.3006, 0.8443, 0.3902, 0.8445, 0.3914, 0.959, 0.3386, 0.9081, 0.5188, 0.8671, 0.5781, 0.995, 0.4186, 0.9846, 0.4593, 0.9237, 0.4593, 0.9237, 0.4186, 0.9846, 0.3914, 0.959, 0.4445, 0.9076, 0.5893, 0.7135, 0.7642, 0.7943, 0.5781, 0.995, 0.5188, 0.8671, 0.2556, 0.2907, 0.384, 0.2948, 0.3882, 0.696, 0.2559, 0.7004, 0.5795, 0.2741, 0.7642, 0.1724, 0.7642, 0.7943, 0.5893, 0.7135, 0.2559, 0.7004, 0.3882, 0.696, 0.3902, 0.8445, 0.3006, 0.8443, 0.2955, 0.1633, 0.3773, 0.1484, 0.384, 0.2948, 0.2556, 0.2907, 0.4427, 0.1179, 0.3852, 0.07466, 0.4406, 0.0285, 0.4705, 0.09249, 0.4692, 0.1567, 0.3773, 0.1484, 0.3852, 0.07466, 0.4427, 0.1179, 0.5065, 0.1352, 0.5337, 8.741e-05, 0.7642, 0.1724, 0.5795, 0.2741, 0.4705, 0.09249, 0.4406, 0.0285, 0.5337, 8.741e-05, 0.5065, 0.1352])
me_cube_012.use_remesh_fix_poles = True
me_cube_012.use_remesh_preserve_attributes = False
me_cube_012.update()
me_cube_013 = bpy.data.meshes.new('Cube.013')
me_cube_013.from_pydata([(-0.2494, 0.5138, 6.336), (-0.2494, 0.03485, 6.478), (-0.2496, 0.7797, 6.493), (-0.2496, -0.1601, 6.774), (-0.007713, 0.5138, 6.336), (-0.007713, 0.03485, 6.478), (-0.007491, 0.7797, 6.493), (-0.007491, -0.1601, 6.774), (-0.2881, 1.154, 7.202), (-0.2881, -0.08503, 7.571), (0.031, 1.154, 7.202), (0.031, -0.08503, 7.571), (-0.2881, 1.74, 9.168), (-0.2881, 0.5014, 9.537), (0.031, 1.74, 9.168), (0.031, 0.5014, 9.537), (-0.2493, 1.817, 9.975), (-0.2493, 0.8793, 10.26), (-0.007767, 1.817, 9.975), (-0.007767, 0.8793, 10.26), (-0.1993, 1.752, 10.47), (-0.1993, 1.203, 10.63), (-0.0578, 1.752, 10.47), (-0.0578, 1.203, 10.63), (-0.259, 0.2743, 6.407), (-0.3244, 0.3098, 6.634), (-0.1454, 0.3098, 6.634), (-0.08034, 0.2743, 6.407), (-0.3529, 0.5342, 7.386), (-0.117, 0.5342, 7.386), (-0.3529, 1.121, 9.353), (-0.117, 1.121, 9.353), (-0.3242, 1.348, 10.12), (-0.1456, 1.348, 10.12), (-0.222, 1.478, 10.55), (-0.1174, 1.478, 10.55)], [], [(24, 1, 3, 25), (25, 3, 9, 28), (26, 7, 5, 27), (27, 5, 1, 24), (2, 6, 4, 0), (7, 3, 1, 5), (9, 11, 15, 13), (26, 6, 10, 29), (6, 2, 8, 10), (3, 7, 11, 9), (31, 14, 18, 33), (28, 9, 13, 30), (29, 10, 14, 31), (10, 8, 12, 14), (17, 19, 23, 21), (14, 12, 16, 18), (13, 15, 19, 17), (30, 13, 17, 32), (34, 21, 23, 35), (32, 17, 21, 34), (33, 18, 22, 35), (18, 16, 20, 22), (19, 33, 35, 23), (16, 32, 34, 20), (20, 34, 35, 22), (12, 30, 32, 16), (11, 29, 31, 15), (8, 28, 30, 12), (15, 31, 33, 19), (7, 26, 29, 11), (4, 27, 24, 0), (6, 26, 27, 4), (2, 25, 28, 8), (0, 24, 25, 2)])
_uv = me_cube_013.uv_layers.new(name='UVMap')
_uv.uv.foreach_set('vector', [0.3327, 0.02674, 0.2974, 0.09014, 0.2606, 0.1406, 0.2361, 0.01356, 0.2361, 0.01356, 0.2606, 0.1406, 0.1902, 0.275, 0.02415, 0.1778, 0.3773, 0.1484, 0.2955, 0.1633, 0.3245, 0.1194, 0.3852, 0.07466, 0.3852, 0.07466, 0.3245, 0.1194, 0.2974, 0.09014, 0.3327, 0.02674, 0.5065, 0.1352, 0.4692, 0.1567, 0.4427, 0.1179, 0.4705, 0.09249, 0.2955, 0.1633, 0.2606, 0.1406, 0.2974, 0.09014, 0.3245, 0.1194, 0.1902, 0.275, 0.2556, 0.2907, 0.2559, 0.7004, 0.1884, 0.7133, 0.3773, 0.1484, 0.4692, 0.1567, 0.5135, 0.289, 0.384, 0.2948, 0.4692, 0.1567, 0.5065, 0.1352, 0.5795, 0.2741, 0.5135, 0.289, 0.2606, 0.1406, 0.2955, 0.1633, 0.2556, 0.2907, 0.1902, 0.275, 0.3882, 0.696, 0.5211, 0.6995, 0.4784, 0.8429, 0.3902, 0.8445, 0.02415, 0.1778, 0.1902, 0.275, 0.1884, 0.7133, 8.741e-05, 0.7978, 0.384, 0.2948, 0.5135, 0.289, 0.5211, 0.6995, 0.3882, 0.696, 0.5135, 0.289, 0.5795, 0.2741, 0.5893, 0.7135, 0.5211, 0.6995, 0.2599, 0.8674, 0.3006, 0.8443, 0.3386, 0.9081, 0.3223, 0.9235, 0.5211, 0.6995, 0.5893, 0.7135, 0.5188, 0.8671, 0.4784, 0.8429, 0.1884, 0.7133, 0.2559, 0.7004, 0.3006, 0.8443, 0.2599, 0.8674, 8.741e-05, 0.7978, 0.1884, 0.7133, 0.2599, 0.8674, 0.2016, 0.9999, 0.3642, 0.9851, 0.3223, 0.9235, 0.3386, 0.9081, 0.3914, 0.959, 0.2016, 0.9999, 0.2599, 0.8674, 0.3223, 0.9235, 0.3642, 0.9851, 0.3902, 0.8445, 0.4784, 0.8429, 0.4445, 0.9076, 0.3914, 0.959, 0.4784, 0.8429, 0.5188, 0.8671, 0.4593, 0.9237, 0.4445, 0.9076, 0.3006, 0.8443, 0.3902, 0.8445, 0.3914, 0.959, 0.3386, 0.9081, 0.5188, 0.8671, 0.5781, 0.995, 0.4186, 0.9846, 0.4593, 0.9237, 0.4593, 0.9237, 0.4186, 0.9846, 0.3914, 0.959, 0.4445, 0.9076, 0.5893, 0.7135, 0.7642, 0.7943, 0.5781, 0.995, 0.5188, 0.8671, 0.2556, 0.2907, 0.384, 0.2948, 0.3882, 0.696, 0.2559, 0.7004, 0.5795, 0.2741, 0.7642, 0.1724, 0.7642, 0.7943, 0.5893, 0.7135, 0.2559, 0.7004, 0.3882, 0.696, 0.3902, 0.8445, 0.3006, 0.8443, 0.2955, 0.1633, 0.3773, 0.1484, 0.384, 0.2948, 0.2556, 0.2907, 0.4427, 0.1179, 0.3852, 0.07466, 0.4406, 0.0285, 0.4705, 0.09249, 0.4692, 0.1567, 0.3773, 0.1484, 0.3852, 0.07466, 0.4427, 0.1179, 0.5065, 0.1352, 0.5337, 8.741e-05, 0.7642, 0.1724, 0.5795, 0.2741, 0.4705, 0.09249, 0.4406, 0.0285, 0.5337, 8.741e-05, 0.5065, 0.1352])
me_cube_013.use_remesh_fix_poles = True
me_cube_013.use_remesh_preserve_attributes = False
me_cube_013.update()
me_cube_014 = bpy.data.meshes.new('Cube.014')
me_cube_014.from_pydata([(-0.07971, 1.01, 6.039), (-0.07971, 0.5923, 6.313), (-0.07993, 1.31, 6.114), (-0.07993, 0.4903, 6.652), (0.162, 1.01, 6.039), (0.162, 0.5923, 6.313), (0.1622, 1.31, 6.114), (0.1622, 0.4903, 6.652), (-0.1184, 1.871, 6.685), (-0.1184, 0.7908, 7.394), (0.2007, 1.871, 6.685), (0.2007, 0.7908, 7.394), (-0.1184, 2.997, 8.401), (-0.1184, 1.917, 9.11), (0.2007, 2.997, 8.401), (0.2007, 1.917, 9.11), (-0.07966, 3.303, 9.152), (-0.07966, 2.485, 9.689), (0.1619, 3.303, 9.152), (0.1619, 2.485, 9.689), (-0.02962, 3.382, 9.642), (-0.02962, 2.903, 9.957), (0.1119, 3.382, 9.642), (0.1119, 2.903, 9.957), (-0.08933, 0.8012, 6.176), (-0.1548, 0.9002, 6.383), (0.02423, 0.9002, 6.383), (0.08933, 0.8012, 6.176), (-0.1832, 1.331, 7.04), (0.05269, 1.331, 7.04), (-0.1832, 2.457, 8.755), (0.05269, 2.457, 8.755), (-0.1546, 2.894, 9.42), (0.02403, 2.894, 9.42), (-0.0523, 3.143, 9.8), (0.0523, 3.143, 9.8)], [], [(24, 1, 3, 25), (25, 3, 9, 28), (26, 7, 5, 27), (27, 5, 1, 24), (2, 6, 4, 0), (7, 3, 1, 5), (9, 11, 15, 13), (26, 6, 10, 29), (6, 2, 8, 10), (3, 7, 11, 9), (31, 14, 18, 33), (28, 9, 13, 30), (29, 10, 14, 31), (10, 8, 12, 14), (17, 19, 23, 21), (14, 12, 16, 18), (13, 15, 19, 17), (30, 13, 17, 32), (34, 21, 23, 35), (32, 17, 21, 34), (33, 18, 22, 35), (18, 16, 20, 22), (19, 33, 35, 23), (16, 32, 34, 20), (20, 34, 35, 22), (12, 30, 32, 16), (11, 29, 31, 15), (8, 28, 30, 12), (15, 31, 33, 19), (7, 26, 29, 11), (4, 27, 24, 0), (6, 26, 27, 4), (2, 25, 28, 8), (0, 24, 25, 2)])
_uv = me_cube_014.uv_layers.new(name='UVMap')
_uv.uv.foreach_set('vector', [0.3327, 0.02674, 0.2974, 0.09014, 0.2606, 0.1406, 0.2361, 0.01356, 0.2361, 0.01356, 0.2606, 0.1406, 0.1902, 0.275, 0.02415, 0.1778, 0.3773, 0.1484, 0.2955, 0.1633, 0.3245, 0.1194, 0.3852, 0.07466, 0.3852, 0.07466, 0.3245, 0.1194, 0.2974, 0.09014, 0.3327, 0.02674, 0.5065, 0.1352, 0.4692, 0.1567, 0.4427, 0.1179, 0.4705, 0.09249, 0.2955, 0.1633, 0.2606, 0.1406, 0.2974, 0.09014, 0.3245, 0.1194, 0.1902, 0.275, 0.2556, 0.2907, 0.2559, 0.7004, 0.1884, 0.7133, 0.3773, 0.1484, 0.4692, 0.1567, 0.5135, 0.289, 0.384, 0.2948, 0.4692, 0.1567, 0.5065, 0.1352, 0.5795, 0.2741, 0.5135, 0.289, 0.2606, 0.1406, 0.2955, 0.1633, 0.2556, 0.2907, 0.1902, 0.275, 0.3882, 0.696, 0.5211, 0.6995, 0.4784, 0.8429, 0.3902, 0.8445, 0.02415, 0.1778, 0.1902, 0.275, 0.1884, 0.7133, 8.741e-05, 0.7978, 0.384, 0.2948, 0.5135, 0.289, 0.5211, 0.6995, 0.3882, 0.696, 0.5135, 0.289, 0.5795, 0.2741, 0.5893, 0.7135, 0.5211, 0.6995, 0.2599, 0.8674, 0.3006, 0.8443, 0.3386, 0.9081, 0.3223, 0.9235, 0.5211, 0.6995, 0.5893, 0.7135, 0.5188, 0.8671, 0.4784, 0.8429, 0.1884, 0.7133, 0.2559, 0.7004, 0.3006, 0.8443, 0.2599, 0.8674, 8.741e-05, 0.7978, 0.1884, 0.7133, 0.2599, 0.8674, 0.2016, 0.9999, 0.3642, 0.9851, 0.3223, 0.9235, 0.3386, 0.9081, 0.3914, 0.959, 0.2016, 0.9999, 0.2599, 0.8674, 0.3223, 0.9235, 0.3642, 0.9851, 0.3902, 0.8445, 0.4784, 0.8429, 0.4445, 0.9076, 0.3914, 0.959, 0.4784, 0.8429, 0.5188, 0.8671, 0.4593, 0.9237, 0.4445, 0.9076, 0.3006, 0.8443, 0.3902, 0.8445, 0.3914, 0.959, 0.3386, 0.9081, 0.5188, 0.8671, 0.5781, 0.995, 0.4186, 0.9846, 0.4593, 0.9237, 0.4593, 0.9237, 0.4186, 0.9846, 0.3914, 0.959, 0.4445, 0.9076, 0.5893, 0.7135, 0.7642, 0.7943, 0.5781, 0.995, 0.5188, 0.8671, 0.2556, 0.2907, 0.384, 0.2948, 0.3882, 0.696, 0.2559, 0.7004, 0.5795, 0.2741, 0.7642, 0.1724, 0.7642, 0.7943, 0.5893, 0.7135, 0.2559, 0.7004, 0.3882, 0.696, 0.3902, 0.8445, 0.3006, 0.8443, 0.2955, 0.1633, 0.3773, 0.1484, 0.384, 0.2948, 0.2556, 0.2907, 0.4427, 0.1179, 0.3852, 0.07466, 0.4406, 0.0285, 0.4705, 0.09249, 0.4692, 0.1567, 0.3773, 0.1484, 0.3852, 0.07466, 0.4427, 0.1179, 0.5065, 0.1352, 0.5337, 8.741e-05, 0.7642, 0.1724, 0.5795, 0.2741, 0.4705, 0.09249, 0.4406, 0.0285, 0.5337, 8.741e-05, 0.5065, 0.1352])
me_cube_014.use_remesh_fix_poles = True
me_cube_014.use_remesh_preserve_attributes = False
me_cube_014.update()
me_cube_015 = bpy.data.meshes.new('Cube.015')
me_cube_015.from_pydata([(-0.2233, 1.354, 5.556), (-0.2233, 1.074, 5.97), (-0.2235, 1.659, 5.51), (-0.2235, 1.11, 6.322), (0.01839, 1.354, 5.556), (0.01839, 1.074, 5.97), (0.01861, 1.659, 5.51), (0.01861, 1.11, 6.322), (-0.262, 2.397, 5.821), (-0.262, 1.673, 6.891), (0.0571, 2.397, 5.821), (0.0571, 1.673, 6.891), (-0.262, 4.096, 6.971), (-0.262, 3.372, 8.041), (0.0571, 4.096, 6.971), (0.0571, 3.372, 8.041), (-0.2232, 4.667, 7.547), (-0.2232, 4.119, 8.358), (0.01834, 4.667, 7.547), (0.01834, 4.119, 8.358), (-0.1732, 4.93, 7.97), (-0.1732, 4.608, 8.444), (-0.0317, 4.93, 7.97), (-0.0317, 4.608, 8.444), (-0.2329, 1.214, 5.763), (-0.2983, 1.385, 5.916), (-0.1193, 1.385, 5.916), (-0.05424, 1.214, 5.763), (-0.3268, 2.035, 6.356), (-0.09088, 2.035, 6.356), (-0.3268, 3.734, 7.506), (-0.09088, 3.734, 7.506), (-0.2981, 4.393, 7.952), (-0.1195, 4.393, 7.952), (-0.1959, 4.769, 8.207), (-0.09127, 4.769, 8.207)], [], [(24, 1, 3, 25), (25, 3, 9, 28), (26, 7, 5, 27), (27, 5, 1, 24), (2, 6, 4, 0), (7, 3, 1, 5), (9, 11, 15, 13), (26, 6, 10, 29), (6, 2, 8, 10), (3, 7, 11, 9), (31, 14, 18, 33), (28, 9, 13, 30), (29, 10, 14, 31), (10, 8, 12, 14), (17, 19, 23, 21), (14, 12, 16, 18), (13, 15, 19, 17), (30, 13, 17, 32), (34, 21, 23, 35), (32, 17, 21, 34), (33, 18, 22, 35), (18, 16, 20, 22), (19, 33, 35, 23), (16, 32, 34, 20), (20, 34, 35, 22), (12, 30, 32, 16), (11, 29, 31, 15), (8, 28, 30, 12), (15, 31, 33, 19), (7, 26, 29, 11), (4, 27, 24, 0), (6, 26, 27, 4), (2, 25, 28, 8), (0, 24, 25, 2)])
_uv = me_cube_015.uv_layers.new(name='UVMap')
_uv.uv.foreach_set('vector', [0.3327, 0.02674, 0.2974, 0.09014, 0.2606, 0.1406, 0.2361, 0.01356, 0.2361, 0.01356, 0.2606, 0.1406, 0.1902, 0.275, 0.02415, 0.1778, 0.3773, 0.1484, 0.2955, 0.1633, 0.3245, 0.1194, 0.3852, 0.07466, 0.3852, 0.07466, 0.3245, 0.1194, 0.2974, 0.09014, 0.3327, 0.02674, 0.5065, 0.1352, 0.4692, 0.1567, 0.4427, 0.1179, 0.4705, 0.09249, 0.2955, 0.1633, 0.2606, 0.1406, 0.2974, 0.09014, 0.3245, 0.1194, 0.1902, 0.275, 0.2556, 0.2907, 0.2559, 0.7004, 0.1884, 0.7133, 0.3773, 0.1484, 0.4692, 0.1567, 0.5135, 0.289, 0.384, 0.2948, 0.4692, 0.1567, 0.5065, 0.1352, 0.5795, 0.2741, 0.5135, 0.289, 0.2606, 0.1406, 0.2955, 0.1633, 0.2556, 0.2907, 0.1902, 0.275, 0.3882, 0.696, 0.5211, 0.6995, 0.4784, 0.8429, 0.3902, 0.8445, 0.02415, 0.1778, 0.1902, 0.275, 0.1884, 0.7133, 8.741e-05, 0.7978, 0.384, 0.2948, 0.5135, 0.289, 0.5211, 0.6995, 0.3882, 0.696, 0.5135, 0.289, 0.5795, 0.2741, 0.5893, 0.7135, 0.5211, 0.6995, 0.2599, 0.8674, 0.3006, 0.8443, 0.3386, 0.9081, 0.3223, 0.9235, 0.5211, 0.6995, 0.5893, 0.7135, 0.5188, 0.8671, 0.4784, 0.8429, 0.1884, 0.7133, 0.2559, 0.7004, 0.3006, 0.8443, 0.2599, 0.8674, 8.741e-05, 0.7978, 0.1884, 0.7133, 0.2599, 0.8674, 0.2016, 0.9999, 0.3642, 0.9851, 0.3223, 0.9235, 0.3386, 0.9081, 0.3914, 0.959, 0.2016, 0.9999, 0.2599, 0.8674, 0.3223, 0.9235, 0.3642, 0.9851, 0.3902, 0.8445, 0.4784, 0.8429, 0.4445, 0.9076, 0.3914, 0.959, 0.4784, 0.8429, 0.5188, 0.8671, 0.4593, 0.9237, 0.4445, 0.9076, 0.3006, 0.8443, 0.3902, 0.8445, 0.3914, 0.959, 0.3386, 0.9081, 0.5188, 0.8671, 0.5781, 0.995, 0.4186, 0.9846, 0.4593, 0.9237, 0.4593, 0.9237, 0.4186, 0.9846, 0.3914, 0.959, 0.4445, 0.9076, 0.5893, 0.7135, 0.7642, 0.7943, 0.5781, 0.995, 0.5188, 0.8671, 0.2556, 0.2907, 0.384, 0.2948, 0.3882, 0.696, 0.2559, 0.7004, 0.5795, 0.2741, 0.7642, 0.1724, 0.7642, 0.7943, 0.5893, 0.7135, 0.2559, 0.7004, 0.3882, 0.696, 0.3902, 0.8445, 0.3006, 0.8443, 0.2955, 0.1633, 0.3773, 0.1484, 0.384, 0.2948, 0.2556, 0.2907, 0.4427, 0.1179, 0.3852, 0.07466, 0.4406, 0.0285, 0.4705, 0.09249, 0.4692, 0.1567, 0.3773, 0.1484, 0.3852, 0.07466, 0.4427, 0.1179, 0.5065, 0.1352, 0.5337, 8.741e-05, 0.7642, 0.1724, 0.5795, 0.2741, 0.4705, 0.09249, 0.4406, 0.0285, 0.5337, 8.741e-05, 0.5065, 0.1352])
me_cube_015.use_remesh_fix_poles = True
me_cube_015.use_remesh_preserve_attributes = False
me_cube_015.update()
me_cube_016 = bpy.data.meshes.new('Cube.016')
me_cube_016.from_pydata([(-0.07971, 1.494, 5.013), (-0.07971, 1.359, 5.494), (-0.07993, 1.769, 4.873), (-0.07993, 1.504, 5.817), (0.162, 1.494, 5.013), (0.162, 1.359, 5.494), (0.1622, 1.769, 4.873), (0.1622, 1.504, 5.817), (-0.1184, 2.568, 4.935), (-0.1184, 2.218, 6.179), (0.2007, 2.568, 4.935), (0.2007, 2.218, 6.179), (-0.1184, 4.543, 5.49), (-0.1184, 4.194, 6.734), (0.2007, 4.543, 5.49), (0.2007, 4.194, 6.734), (-0.07966, 5.267, 5.856), (-0.07966, 5.003, 6.798), (0.1619, 5.267, 5.856), (0.1619, 5.003, 6.798), (-0.02962, 5.649, 6.174), (-0.02962, 5.494, 6.726), (0.1119, 5.649, 6.174), (0.1119, 5.494, 6.726), (-0.08933, 1.426, 5.254), (-0.1548, 1.637, 5.345), (0.02423, 1.637, 5.345), (0.08933, 1.426, 5.254), (-0.1832, 2.393, 5.557), (0.05269, 2.393, 5.557), (-0.1832, 4.369, 6.112), (0.05269, 4.369, 6.112), (-0.1546, 5.135, 6.327), (0.02403, 5.135, 6.327), (-0.0523, 5.572, 6.45), (0.0523, 5.572, 6.45)], [], [(24, 1, 3, 25), (25, 3, 9, 28), (26, 7, 5, 27), (27, 5, 1, 24), (2, 6, 4, 0), (7, 3, 1, 5), (9, 11, 15, 13), (26, 6, 10, 29), (6, 2, 8, 10), (3, 7, 11, 9), (31, 14, 18, 33), (28, 9, 13, 30), (29, 10, 14, 31), (10, 8, 12, 14), (17, 19, 23, 21), (14, 12, 16, 18), (13, 15, 19, 17), (30, 13, 17, 32), (34, 21, 23, 35), (32, 17, 21, 34), (33, 18, 22, 35), (18, 16, 20, 22), (19, 33, 35, 23), (16, 32, 34, 20), (20, 34, 35, 22), (12, 30, 32, 16), (11, 29, 31, 15), (8, 28, 30, 12), (15, 31, 33, 19), (7, 26, 29, 11), (4, 27, 24, 0), (6, 26, 27, 4), (2, 25, 28, 8), (0, 24, 25, 2)])
_uv = me_cube_016.uv_layers.new(name='UVMap')
_uv.uv.foreach_set('vector', [0.3327, 0.02674, 0.2974, 0.09014, 0.2606, 0.1406, 0.2361, 0.01356, 0.2361, 0.01356, 0.2606, 0.1406, 0.1902, 0.275, 0.02415, 0.1778, 0.3773, 0.1484, 0.2955, 0.1633, 0.3245, 0.1194, 0.3852, 0.07466, 0.3852, 0.07466, 0.3245, 0.1194, 0.2974, 0.09014, 0.3327, 0.02674, 0.5065, 0.1352, 0.4692, 0.1567, 0.4427, 0.1179, 0.4705, 0.09249, 0.2955, 0.1633, 0.2606, 0.1406, 0.2974, 0.09014, 0.3245, 0.1194, 0.1902, 0.275, 0.2556, 0.2907, 0.2559, 0.7004, 0.1884, 0.7133, 0.3773, 0.1484, 0.4692, 0.1567, 0.5135, 0.289, 0.384, 0.2948, 0.4692, 0.1567, 0.5065, 0.1352, 0.5795, 0.2741, 0.5135, 0.289, 0.2606, 0.1406, 0.2955, 0.1633, 0.2556, 0.2907, 0.1902, 0.275, 0.3882, 0.696, 0.5211, 0.6995, 0.4784, 0.8429, 0.3902, 0.8445, 0.02415, 0.1778, 0.1902, 0.275, 0.1884, 0.7133, 8.741e-05, 0.7978, 0.384, 0.2948, 0.5135, 0.289, 0.5211, 0.6995, 0.3882, 0.696, 0.5135, 0.289, 0.5795, 0.2741, 0.5893, 0.7135, 0.5211, 0.6995, 0.2599, 0.8674, 0.3006, 0.8443, 0.3386, 0.9081, 0.3223, 0.9235, 0.5211, 0.6995, 0.5893, 0.7135, 0.5188, 0.8671, 0.4784, 0.8429, 0.1884, 0.7133, 0.2559, 0.7004, 0.3006, 0.8443, 0.2599, 0.8674, 8.741e-05, 0.7978, 0.1884, 0.7133, 0.2599, 0.8674, 0.2016, 0.9999, 0.3642, 0.9851, 0.3223, 0.9235, 0.3386, 0.9081, 0.3914, 0.959, 0.2016, 0.9999, 0.2599, 0.8674, 0.3223, 0.9235, 0.3642, 0.9851, 0.3902, 0.8445, 0.4784, 0.8429, 0.4445, 0.9076, 0.3914, 0.959, 0.4784, 0.8429, 0.5188, 0.8671, 0.4593, 0.9237, 0.4445, 0.9076, 0.3006, 0.8443, 0.3902, 0.8445, 0.3914, 0.959, 0.3386, 0.9081, 0.5188, 0.8671, 0.5781, 0.995, 0.4186, 0.9846, 0.4593, 0.9237, 0.4593, 0.9237, 0.4186, 0.9846, 0.3914, 0.959, 0.4445, 0.9076, 0.5893, 0.7135, 0.7642, 0.7943, 0.5781, 0.995, 0.5188, 0.8671, 0.2556, 0.2907, 0.384, 0.2948, 0.3882, 0.696, 0.2559, 0.7004, 0.5795, 0.2741, 0.7642, 0.1724, 0.7642, 0.7943, 0.5893, 0.7135, 0.2559, 0.7004, 0.3882, 0.696, 0.3902, 0.8445, 0.3006, 0.8443, 0.2955, 0.1633, 0.3773, 0.1484, 0.384, 0.2948, 0.2556, 0.2907, 0.4427, 0.1179, 0.3852, 0.07466, 0.4406, 0.0285, 0.4705, 0.09249, 0.4692, 0.1567, 0.3773, 0.1484, 0.3852, 0.07466, 0.4427, 0.1179, 0.5065, 0.1352, 0.5337, 8.741e-05, 0.7642, 0.1724, 0.5795, 0.2741, 0.4705, 0.09249, 0.4406, 0.0285, 0.5337, 8.741e-05, 0.5065, 0.1352])
me_cube_016.use_remesh_fix_poles = True
me_cube_016.use_remesh_preserve_attributes = False
me_cube_016.update()

# ---- objects
ob_daisy_center = bpy.data.objects.new('daisy.center', me_cube)
ob_petal_003 = bpy.data.objects.new('petal.003', me_cube_001)
ob_petal_002 = bpy.data.objects.new('petal.002', me_cube_002)
ob_petal_001 = bpy.data.objects.new('petal.001', me_cube_003)
ob_petal = bpy.data.objects.new('petal', me_cube_004)
ob_petal_004 = bpy.data.objects.new('petal.004', me_cube_005)
ob_petal_005 = bpy.data.objects.new('petal.005', me_cube_006)
ob_petal_006 = bpy.data.objects.new('petal.006', me_cube_007)
ob_petal_007 = bpy.data.objects.new('petal.007', me_cube_008)
ob_petal_008 = bpy.data.objects.new('petal.008', me_cube_009)
ob_petal_009 = bpy.data.objects.new('petal.009', me_cube_010)
ob_petal_010 = bpy.data.objects.new('petal.010', me_cube_011)
ob_petal_011 = bpy.data.objects.new('petal.011', me_cube_012)
ob_petal_015 = bpy.data.objects.new('petal.015', me_cube_013)
ob_petal_014 = bpy.data.objects.new('petal.014', me_cube_014)
ob_petal_013 = bpy.data.objects.new('petal.013', me_cube_015)
ob_petal_012 = bpy.data.objects.new('petal.012', me_cube_016)

# ---- transforms, parenting, visibility, modifiers, constraints
ob_daisy_center.location = (0.0, 0.0, 4.981)
ob_daisy_center.lock_rotations_4d = False
ob_daisy_center.empty_display_type = 'ARROWS'
ob_daisy_center.lineart.crease_threshold = 0.0
ob_petal_003.location = (0.0, 0.0, 0.0)
ob_petal_002.location = (0.0, 0.0, 0.0)
ob_petal_001.location = (0.0, 0.0, 0.0)
ob_petal.location = (0.0, 0.0, 0.0)
ob_petal_004.location = (0.0, 0.0, 0.0)
ob_petal_005.location = (0.0, 0.0, 0.0)
ob_petal_006.location = (0.0, 0.0, 0.0)
ob_petal_007.location = (0.0, 0.0, 0.0)
ob_petal_008.location = (2.21e-15, -0.01984, 9.955)
ob_petal_008.rotation_euler = (3.143, -3.485e-19, 4.441e-16)
ob_petal_009.location = (2.21e-15, -0.01984, 9.955)
ob_petal_009.rotation_euler = (3.143, -3.485e-19, 4.441e-16)
ob_petal_010.location = (2.21e-15, -0.01984, 9.955)
ob_petal_010.rotation_euler = (3.143, -3.485e-19, 4.441e-16)
ob_petal_011.location = (2.21e-15, -0.01984, 9.955)
ob_petal_011.rotation_euler = (3.143, -3.485e-19, 4.441e-16)
ob_petal_015.location = (2.21e-15, -0.01984, 9.955)
ob_petal_015.rotation_euler = (3.143, -3.485e-19, 4.441e-16)
ob_petal_014.location = (2.21e-15, -0.01984, 9.955)
ob_petal_014.rotation_euler = (3.143, -3.485e-19, 4.441e-16)
ob_petal_013.location = (2.21e-15, -0.01984, 9.955)
ob_petal_013.rotation_euler = (3.143, -3.485e-19, 4.441e-16)
ob_petal_012.location = (2.21e-15, -0.01984, 9.955)
ob_petal_012.rotation_euler = (3.143, -3.485e-19, 4.441e-16)

# ---- collection membership
col_collection.objects.link(ob_daisy_center)
col_collection.objects.link(ob_petal_003)
col_collection.objects.link(ob_petal_002)
col_collection.objects.link(ob_petal_001)
col_collection.objects.link(ob_petal)
col_collection.objects.link(ob_petal_004)
col_collection.objects.link(ob_petal_005)
col_collection.objects.link(ob_petal_006)
col_collection.objects.link(ob_petal_007)
col_collection.objects.link(ob_petal_008)
col_collection.objects.link(ob_petal_009)
col_collection.objects.link(ob_petal_010)
col_collection.objects.link(ob_petal_011)
col_collection.objects.link(ob_petal_015)
col_collection.objects.link(ob_petal_014)
col_collection.objects.link(ob_petal_013)
col_collection.objects.link(ob_petal_012)

# ---- scene / render settings (as saved in the file)
scene.frame_start = 1; scene.frame_end = 250; scene.frame_set(1)
scene.render.engine = 'BLENDER_EEVEE_NEXT'
scene.cycles.sampling_pattern = 'TABULATED_SOBOL'
scene.cycles.use_light_tree = False
scene.view_settings.view_transform = 'Filmic'
bpy.context.view_layer.update()

# ---- added for rendering (the .blend has no active camera and no usable light): camera, sun
cam_auto = bpy.data.cameras.new('AutoCamera')
cam_auto.lens = 50.0
cam_auto.sensor_width = 36.0
cam_auto.clip_end = 1000.0
ob_auto_camera = bpy.data.objects.new('AutoCamera', cam_auto)
scene.collection.objects.link(ob_auto_camera)
ob_auto_camera.location = (14.4131, -18.2082, 17.1115)
ob_auto_camera.rotation_euler = (1.09748, -7.21219e-08, 0.694738)
scene.camera = ob_auto_camera
light_auto_sun = bpy.data.lights.new('AutoSun', 'SUN')
light_auto_sun.energy = 3.0
light_auto_sun.angle = 0.0523599
ob_auto_sun = bpy.data.objects.new('AutoSun', light_auto_sun)
scene.collection.objects.link(ob_auto_sun)
ob_auto_sun.rotation_euler = (0.872665, 0.174533, 0.523599)
bpy.context.view_layer.update()
